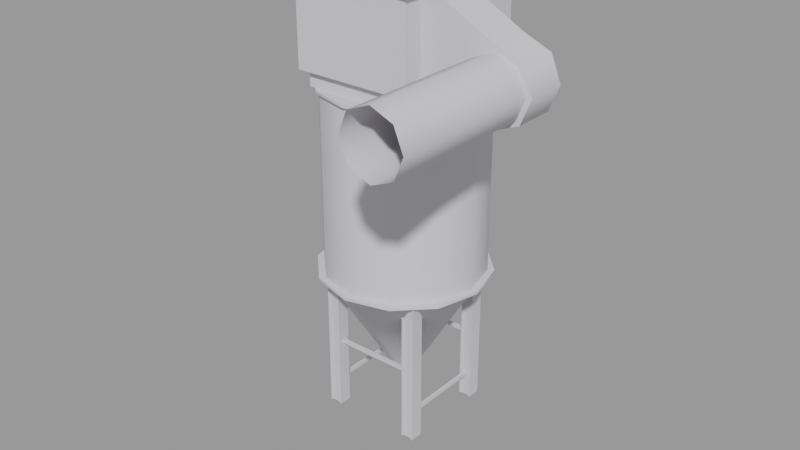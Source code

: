 # Source: chimney_skybox008.blend  (saved by Blender 2.93.21; exported with 4.5.12 LTS)
import bpy
from mathutils import Matrix  # noqa: F401  (used for matrix-valued properties, if any)

bpy.ops.wm.read_factory_settings(use_empty=True)
scene = bpy.context.scene
scene.name = 'chimney_skybox008.qc'

# ---- collections
col_chimney_skybox008 = bpy.data.collections.new('chimney_skybox008'); scene.collection.children.link(col_chimney_skybox008)

# ---- materials (node trees are filled in below, after node groups)
mat_chimney008 = bpy.data.materials.new('chimney008')
mat_chimney008.use_transparent_shadow = False
mat_chimney008.diffuse_color = (0.6477, 0.6328, 0.6785, 1.0)

# ---- material node trees

# ---- meshes
me_chimney_skybox008_reference = bpy.data.meshes.new('chimney_skybox008_reference')
me_chimney_skybox008_reference.from_pydata([(-4.0, 5.0, 25.72), (4.0, 5.0, 26.91), (4.0, 5.0, 25.72), (-4.0, 5.0, 26.91), (-3.125, -3.875, 0.03125), (-3.125, -4.0, 0.03125), (-3.125, -4.0, 10.03), (-3.125, -3.875, 10.03), (-2.875, -4.125, 11.53), (-2.875, -4.25, 11.53), (-3.0, -4.0, 0.03125), (-3.0, -4.0, 10.03), (-2.75, -4.25, 11.53), (-2.75, -2.75, 11.53), (-3.125, -3.0, 10.03), (-2.875, -2.75, 11.53), (-3.0, -3.0, 10.03), (-3.0, -3.0, 0.03125), (-3.125, -3.0, 0.03125), (-5.0, 6.0, 33.53), (5.0, 6.0, 33.53), (4.5, 5.5, 33.53), (4.5, -5.492, 33.53), (5.0, -6.0, 33.53), (-4.5, -5.492, 33.53), (-5.0, -6.0, 33.53), (-4.5, 5.5, 33.53), (3.875, -3.125, 10.03), (3.875, -3.0, 0.03125), (3.875, -3.125, 0.03125), (3.875, -3.0, 10.03), (4.125, -2.75, 11.53), (4.125, -2.875, 11.53), (-4.125, -4.25, 11.53), (-3.875, -3.875, 10.03), (-4.125, -4.125, 11.53), (-3.875, -4.0, 10.03), (-3.875, -4.0, 0.03125), (-3.875, -3.875, 0.03125), (3.125, -3.0, 10.03), (3.125, -3.125, 0.03125), (3.125, -3.0, 0.03125), (3.125, -3.125, 10.03), (2.875, -2.875, 11.53), (2.875, -2.75, 11.53), (3.375, 3.125, 2.156), (3.375, -3.125, 1.906), (3.375, -3.125, 2.156), (3.375, 3.125, 1.906), (3.625, 3.125, 2.156), (3.625, -3.125, 2.156), (3.625, -3.125, 1.906), (3.625, 3.125, 1.906), (4.0, -3.0, 0.03125), (4.0, -4.0, 10.03), (4.0, -4.0, 0.03125), (4.0, -3.0, 10.03), (4.25, -4.25, 11.53), (4.25, -2.75, 11.53), (3.875, -4.0, 10.03), (3.875, -4.0, 0.03125), (4.125, -4.25, 11.53), (5.0, -6.0, 33.72), (-5.0, -6.0, 33.72), (5.0, 6.0, 33.72), (4.125, -4.125, 11.53), (3.875, -3.875, 10.03), (3.875, -3.875, 0.03125), (-5.0, 6.0, 33.72), (2.875, -4.25, 11.53), (3.125, -3.875, 10.03), (2.875, -4.125, 11.53), (3.125, -4.0, 10.03), (3.125, -4.0, 0.03125), (3.125, -3.875, 0.03125), (-3.375, 3.125, 2.156), (-3.375, -3.125, 1.906), (-3.375, 3.125, 1.906), (-3.375, -3.125, 2.156), (-4.5, 5.5, 34.91), (4.5, 5.5, 33.72), (-4.5, 5.5, 33.72), (4.5, 5.5, 34.91), (-3.625, 3.125, 2.156), (-3.625, -3.125, 1.906), (-3.625, -3.125, 2.156), (-3.625, 3.125, 1.906), (-4.5, -5.5, 34.91), (-4.5, -5.492, 33.72), (4.5, -5.492, 33.72), (4.5, -5.5, 34.91), (-3.875, 3.0, 0.03125), (-4.0, 3.0, 10.03), (-4.0, 3.0, 0.03125), (-3.875, 3.0, 10.03), (-4.125, 2.75, 11.53), (-4.25, 2.75, 11.53), (-4.0, 4.0, 10.03), (-4.25, 4.25, 11.53), (-4.0, 4.0, 0.03125), (-4.5, -5.5, 26.91), (4.5, -5.5, 26.91), (-3.0, 3.625, 5.656), (3.0, 3.625, 5.406), (-3.0, 3.625, 5.406), (3.0, 3.625, 5.656), (-3.0, 3.375, 5.656), (3.0, 3.375, 5.406), (3.0, 3.375, 5.656), (-3.0, 3.375, 5.406), (-4.125, 4.25, 11.53), (-3.875, 4.0, 10.03), (-3.875, 4.0, 0.03125), (4.5, 5.5, 26.91), (-3.125, 3.125, 0.03125), (-3.875, 3.125, 10.03), (-3.875, 3.125, 0.03125), (-3.125, 3.125, 10.03), (-4.125, 2.875, 11.53), (-2.875, 2.875, 11.53), (-4.5, 5.5, 26.91), (-3.875, 3.875, 10.03), (-4.125, 4.125, 11.53), (-2.875, 4.125, 11.53), (-3.125, 3.875, 10.03), (-3.125, 3.875, 0.03125), (-3.875, 3.875, 0.03125), (-3.0, -3.375, 5.656), (3.0, -3.375, 5.406), (-3.0, -3.375, 5.406), (3.0, -3.375, 5.656), (-3.0, 4.0, 0.03125), (-3.0, 3.0, 10.03), (-3.0, 3.0, 0.03125), (-3.0, 4.0, 10.03), (-2.75, 2.75, 11.53), (-2.75, 4.25, 11.53), (-3.0, -3.625, 5.656), (3.0, -3.625, 5.406), (3.0, -3.625, 5.656), (-3.0, -3.625, 5.406), (-3.125, 3.0, 10.03), (-3.125, 3.0, 0.03125), (-2.875, 2.75, 11.53), (4.0, -5.0, 26.91), (4.0, -5.0, 25.72), (-3.125, 4.0, 10.03), (-2.875, 4.25, 11.53), (-3.125, 4.0, 0.03125), (-4.0, -5.0, 26.91), (-4.0, -5.0, 25.72), (2.875, 2.875, 11.53), (3.875, 3.125, 10.03), (4.125, 2.875, 11.53), (3.125, 3.125, 10.03), (3.875, 3.125, 0.03125), (3.125, 3.125, 0.03125), (6.5, -1e-06, 11.53), (6.0, -1e-06, 11.53), (5.196, 3.0, 11.53), (5.629, -3.25, 11.53), (5.196, -3.0, 11.53), (3.25, -5.629, 11.53), (3.0, -5.196, 11.53), (0.0, -6.5, 11.53), (0.0, -6.0, 11.53), (-3.25, -5.629, 11.53), (-3.0, -5.196, 11.53), (-5.629, -3.25, 11.53), (-5.196, -3.0, 11.53), (-6.5, -1e-06, 11.53), (-6.0, -1e-06, 11.53), (-5.629, 3.25, 11.53), (-5.196, 3.0, 11.53), (-3.25, 5.629, 11.53), (-3.0, 5.196, 11.53), (0.0, 6.5, 11.53), (0.0, 6.0, 11.53), (3.25, 5.629, 11.53), (3.0, 5.196, 11.53), (5.629, 3.25, 11.53), (-3.125, -3.125, 10.03), (-2.875, -2.875, 11.53), (-3.125, -3.125, 0.03125), (3.125, 3.0, 0.03125), (3.0, 3.0, 10.03), (3.0, 3.0, 0.03125), (3.125, 3.0, 10.03), (2.875, 2.75, 11.53), (2.75, 2.75, 11.53), (10.0, -15.0, 30.78), (10.0, -4.0, 30.78), (8.409, -4.0, 30.12), (8.409, -15.0, 30.12), (7.75, -15.0, 28.53), (7.75, -4.0, 28.53), (8.409, -15.0, 26.94), (8.409, -4.0, 26.94), (10.0, -4.0, 26.28), (10.0, -15.0, 26.28), (11.59, -15.0, 26.94), (11.59, -4.0, 26.94), (12.25, -15.0, 28.53), (12.25, -4.0, 28.53), (11.59, -15.0, 30.12), (11.59, -4.0, 30.12), (-3.875, -3.0, 10.03), (-3.875, -3.125, 0.03125), (-3.875, -3.0, 0.03125), (-3.875, -3.125, 10.03), (-4.125, -2.875, 11.53), (-4.125, -2.75, 11.53), (3.0, 4.0, 10.03), (2.75, 4.25, 11.53), (2.875, 4.25, 11.53), (3.125, 4.0, 10.03), (3.125, 4.0, 0.03125), (3.0, 4.0, 0.03125), (4.0, 4.0, 0.03125), (4.0, 3.0, 10.03), (4.0, 3.0, 0.03125), (4.0, 4.0, 10.03), (4.25, 2.75, 11.53), (4.25, 4.25, 11.53), (3.875, 3.0, 10.03), (3.875, 3.0, 0.03125), (4.125, 2.75, 11.53), (3.0, -4.0, 10.03), (3.0, -4.0, 0.03125), (2.75, -4.25, 11.53), (10.0, -1.0, 31.16), (11.86, -1.0, 30.39), (12.62, -1.0, 28.53), (11.86, -1.0, 26.68), (10.0, -1.0, 25.91), (5.5, -1.0, 26.91), (5.5, -1.0, 33.53), (4.5, -1.0, 26.91), (4.5, -1.0, 33.53), (3.875, 3.875, 10.03), (3.875, 4.0, 0.03125), (3.875, 3.875, 0.03125), (3.875, 4.0, 10.03), (4.125, 4.25, 11.53), (4.125, 4.125, 11.53), (3.0, -3.0, 10.03), (2.75, -2.75, 11.53), (3.0, -3.0, 0.03125), (6.0, -1e-06, 11.72), (5.196, 3.0, 25.53), (6.0, -1e-06, 25.53), (5.196, 3.0, 11.72), (3.0, 5.196, 25.53), (3.0, 5.196, 11.72), (0.0, 6.0, 25.53), (0.0, 6.0, 11.72), (-3.0, 5.196, 25.53), (-3.0, 5.196, 11.72), (-5.196, 3.0, 25.53), (-5.196, 3.0, 11.72), (-6.0, -1e-06, 25.53), (-6.0, -1e-06, 11.72), (-5.196, -3.0, 25.53), (-5.196, -3.0, 11.72), (-3.0, -5.196, 25.53), (-3.0, -5.196, 11.72), (0.0, -6.0, 25.53), (0.0, -6.0, 11.72), (3.0, -5.196, 25.53), (3.0, -5.196, 11.72), (5.196, -3.0, 25.53), (5.196, -3.0, 11.72), (-4.0, -4.0, 10.03), (-4.0, -4.0, 0.03125), (-4.25, -4.25, 11.53), (3.125, 3.875, 0.03125), (3.125, 3.875, 10.03), (2.875, 4.125, 11.53), (5.413, 3.125, 25.72), (3.125, 5.413, 25.72), (0.0, -1e-06, 25.72), (0.0, 6.25, 25.72), (-3.125, 5.413, 25.72), (-5.413, 3.125, 25.72), (-6.25, -1e-06, 25.72), (-5.413, -3.125, 25.72), (-3.125, -5.413, 25.72), (0.0, -6.25, 25.72), (3.125, -5.413, 25.72), (5.413, -3.125, 25.72), (6.25, -1e-06, 25.72), (-4.0, -3.0, 10.03), (-4.25, -2.75, 11.53), (-4.0, -3.0, 0.03125), (6.25, -1e-06, 25.53), (5.413, 3.125, 25.53), (3.125, 5.413, 25.53), (0.0, 6.25, 25.53), (-3.125, 5.413, 25.53), (-5.413, 3.125, 25.53), (-6.25, -1e-06, 25.53), (-5.413, -3.125, 25.53), (-3.125, -5.413, 25.53), (0.0, -6.25, 25.53), (3.125, -5.413, 25.53), (5.413, -3.125, 25.53), (5.629, 3.25, 11.72), (6.5, -1e-06, 11.72), (3.25, 5.629, 11.72), (0.0, 6.5, 11.72), (-3.25, 5.629, 11.72), (-5.629, 3.25, 11.72), (-6.5, -1e-06, 11.72), (-5.629, -3.25, 11.72), (-3.25, -5.629, 11.72), (0.0, -6.5, 11.72), (3.25, -5.629, 11.72), (5.629, -3.25, 11.72), (0.0, 0.8517, 3.031), (0.4259, 0.7376, 3.031), (0.7376, 0.4259, 3.031), (0.8517, 0.0, 3.031), (0.7376, -0.4259, 3.031), (0.4259, -0.7376, 3.031), (0.0, -0.8517, 3.031), (-0.4259, -0.7376, 3.031), (-0.7376, -0.4259, 3.031), (-0.8517, 0.0, 3.031), (-0.7376, 0.4259, 3.031), (-0.4259, 0.7376, 3.031), (4.5, -4.0, 26.91), (5.5, -4.0, 26.91), (10.0, -4.0, 25.91), (11.86, -4.0, 26.68), (12.62, -4.0, 28.53), (11.86, -4.0, 30.39), (10.0, -4.0, 31.16), (5.5, -4.0, 33.53), (4.5, -4.0, 33.53)], [], [(0, 1, 2), (0, 3, 1), (4, 5, 6), (4, 6, 7), (6, 8, 7), (6, 9, 8), (10, 6, 5), (10, 11, 6), (11, 9, 6), (11, 12, 9), (13, 14, 15), (13, 16, 14), (17, 14, 16), (17, 18, 14), (19, 20, 21), (20, 22, 21), (20, 23, 22), (23, 24, 22), (23, 25, 24), (25, 26, 24), (25, 19, 26), (19, 21, 26), (27, 28, 29), (27, 30, 28), (31, 30, 27), (31, 27, 32), (33, 34, 35), (33, 36, 34), (37, 34, 36), (37, 38, 34), (39, 40, 41), (39, 42, 40), (39, 43, 42), (39, 44, 43), (45, 46, 47), (45, 48, 46), (49, 47, 50), (49, 45, 47), (49, 51, 52), (49, 50, 51), (52, 46, 48), (52, 51, 46), (42, 43, 32), (42, 32, 27), (29, 42, 27), (29, 40, 42), (53, 54, 55), (53, 56, 54), (56, 57, 54), (56, 58, 57), (55, 59, 60), (55, 54, 59), (54, 61, 59), (54, 57, 61), (25, 62, 63), (25, 23, 62), (58, 30, 31), (58, 56, 30), (53, 30, 56), (53, 28, 30), (20, 62, 23), (20, 64, 62), (59, 61, 65), (59, 65, 66), (67, 59, 66), (67, 60, 59), (19, 63, 68), (19, 25, 63), (69, 70, 71), (69, 72, 70), (73, 70, 72), (73, 74, 70), (19, 64, 20), (19, 68, 64), (75, 76, 77), (75, 78, 76), (79, 80, 81), (79, 82, 80), (83, 84, 85), (83, 86, 84), (87, 81, 88), (87, 79, 81), (75, 85, 78), (75, 83, 85), (82, 89, 80), (82, 90, 89), (77, 84, 86), (77, 76, 84), (90, 88, 89), (90, 87, 88), (91, 92, 93), (91, 94, 92), (92, 94, 95), (92, 95, 96), (64, 68, 81), (68, 88, 81), (68, 63, 88), (63, 89, 88), (63, 62, 89), (62, 80, 89), (62, 64, 80), (64, 81, 80), (97, 96, 98), (97, 92, 96), (99, 92, 97), (99, 93, 92), (100, 22, 24), (100, 101, 22), (102, 103, 104), (102, 105, 103), (79, 90, 82), (79, 87, 90), (106, 107, 108), (106, 109, 107), (97, 98, 110), (97, 110, 111), (112, 97, 111), (112, 99, 97), (113, 22, 101), (113, 21, 22), (102, 108, 105), (102, 106, 108), (114, 115, 116), (114, 117, 115), (118, 115, 117), (118, 117, 119), (120, 24, 26), (120, 100, 24), (104, 107, 109), (104, 103, 107), (121, 122, 123), (121, 123, 124), (125, 121, 124), (125, 126, 121), (120, 101, 100), (120, 113, 101), (127, 128, 129), (127, 130, 128), (131, 132, 133), (131, 134, 132), (134, 135, 132), (134, 136, 135), (120, 21, 113), (120, 26, 21), (137, 138, 139), (137, 140, 138), (133, 141, 142), (133, 132, 141), (132, 143, 141), (132, 135, 143), (2, 144, 145), (2, 1, 144), (127, 139, 130), (127, 137, 139), (136, 146, 147), (136, 134, 146), (131, 146, 134), (131, 148, 146), (0, 149, 3), (0, 150, 149), (129, 138, 140), (129, 128, 138), (150, 144, 149), (150, 145, 144), (151, 152, 153), (151, 154, 152), (155, 152, 154), (155, 154, 156), (141, 143, 119), (141, 119, 117), (114, 141, 117), (114, 142, 141), (157, 158, 159), (160, 158, 157), (160, 161, 158), (162, 161, 160), (162, 163, 161), (164, 163, 162), (164, 165, 163), (166, 165, 164), (166, 167, 165), (168, 167, 166), (168, 169, 167), (170, 169, 168), (170, 171, 169), (172, 171, 170), (172, 173, 171), (174, 173, 172), (174, 175, 173), (176, 175, 174), (176, 177, 175), (178, 177, 176), (178, 179, 177), (180, 179, 178), (180, 159, 179), (157, 159, 180), (15, 181, 182), (15, 14, 181), (181, 14, 18), (181, 18, 183), (124, 148, 125), (124, 146, 148), (147, 146, 124), (147, 124, 123), (17, 11, 10), (17, 16, 11), (16, 12, 11), (16, 13, 12), (184, 185, 186), (184, 187, 185), (185, 187, 188), (185, 188, 189), (190, 191, 192), (190, 192, 193), (194, 193, 192), (194, 192, 195), (195, 196, 194), (195, 197, 196), (196, 197, 198), (196, 198, 199), (200, 199, 198), (200, 198, 201), (202, 200, 201), (202, 201, 203), (203, 204, 202), (203, 205, 204), (191, 204, 205), (191, 190, 204), (206, 207, 208), (206, 209, 207), (206, 210, 209), (206, 211, 210), (212, 213, 214), (212, 214, 215), (216, 212, 215), (216, 217, 212), (218, 219, 220), (218, 221, 219), (221, 222, 219), (221, 223, 222), (220, 224, 225), (220, 219, 224), (219, 226, 224), (219, 222, 226), (73, 227, 228), (73, 72, 227), (227, 72, 69), (227, 69, 229), (212, 189, 213), (212, 185, 189), (217, 185, 212), (217, 186, 185), (230, 231, 232), (230, 232, 233), (230, 233, 234), (235, 230, 234), (235, 236, 230), (236, 235, 237), (236, 237, 238), (239, 240, 241), (239, 242, 240), (243, 242, 239), (243, 239, 244), (245, 246, 44), (245, 44, 39), (41, 245, 39), (41, 247, 245), (71, 66, 65), (71, 70, 66), (67, 66, 70), (67, 70, 74), (248, 249, 250), (248, 251, 249), (251, 252, 249), (251, 253, 252), (253, 254, 252), (253, 255, 254), (255, 256, 254), (255, 257, 256), (257, 258, 256), (257, 259, 258), (260, 258, 259), (260, 259, 261), (261, 262, 260), (261, 263, 262), (263, 264, 262), (263, 265, 264), (265, 266, 264), (265, 267, 266), (267, 268, 266), (267, 269, 268), (269, 270, 268), (269, 271, 270), (271, 250, 270), (271, 248, 250), (95, 115, 118), (95, 94, 115), (91, 115, 94), (91, 116, 115), (37, 272, 273), (37, 36, 272), (272, 36, 33), (272, 33, 274), (215, 275, 216), (215, 276, 275), (215, 277, 276), (215, 214, 277), (188, 154, 151), (188, 187, 154), (184, 154, 187), (184, 156, 154), (278, 279, 280), (279, 281, 280), (281, 282, 280), (282, 283, 280), (280, 283, 284), (285, 280, 284), (285, 286, 280), (286, 287, 280), (287, 288, 280), (288, 289, 280), (289, 290, 280), (290, 278, 280), (245, 229, 246), (245, 227, 229), (247, 227, 245), (247, 228, 227), (291, 292, 211), (291, 211, 206), (208, 291, 206), (208, 293, 291), (223, 242, 243), (223, 221, 242), (218, 242, 221), (218, 240, 242), (111, 126, 112), (111, 121, 126), (111, 122, 121), (111, 110, 122), (4, 34, 38), (4, 7, 34), (35, 34, 7), (35, 7, 8), (209, 210, 182), (209, 182, 181), (183, 209, 181), (183, 207, 209), (155, 225, 224), (155, 224, 152), (224, 153, 152), (224, 226, 153), (294, 278, 290), (294, 295, 278), (295, 279, 278), (295, 296, 279), (296, 281, 279), (296, 297, 281), (297, 282, 281), (297, 298, 282), (298, 283, 282), (298, 299, 283), (284, 283, 299), (284, 299, 300), (301, 284, 300), (301, 285, 284), (301, 286, 285), (301, 302, 286), (302, 287, 286), (302, 303, 287), (303, 288, 287), (303, 304, 288), (304, 289, 288), (304, 305, 289), (305, 290, 289), (305, 294, 290), (252, 296, 295), (254, 296, 252), (254, 297, 296), (256, 297, 254), (256, 298, 297), (258, 298, 256), (258, 299, 298), (260, 299, 258), (260, 300, 299), (262, 300, 260), (262, 301, 300), (264, 301, 262), (264, 302, 301), (266, 302, 264), (266, 303, 302), (268, 303, 266), (268, 304, 303), (270, 304, 268), (270, 305, 304), (250, 305, 270), (250, 294, 305), (249, 294, 250), (249, 295, 294), (252, 295, 249), (157, 306, 307), (157, 180, 306), (180, 308, 306), (180, 178, 308), (178, 309, 308), (178, 176, 309), (176, 310, 309), (176, 174, 310), (174, 311, 310), (174, 172, 311), (312, 311, 172), (312, 172, 170), (168, 312, 170), (168, 313, 312), (168, 314, 313), (168, 166, 314), (166, 315, 314), (166, 164, 315), (164, 316, 315), (164, 162, 316), (162, 317, 316), (162, 160, 317), (160, 307, 317), (160, 157, 307), (179, 318, 177), (179, 319, 318), (159, 319, 179), (159, 320, 319), (158, 320, 159), (158, 321, 320), (161, 321, 158), (161, 322, 321), (163, 322, 161), (163, 323, 322), (165, 323, 163), (165, 324, 323), (167, 324, 165), (167, 325, 324), (169, 325, 167), (169, 326, 325), (327, 326, 169), (327, 169, 171), (173, 327, 171), (173, 328, 327), (175, 328, 173), (175, 329, 328), (177, 329, 175), (177, 318, 329), (235, 330, 237), (235, 331, 330), (235, 332, 331), (235, 234, 332), (233, 332, 234), (233, 333, 332), (233, 334, 333), (233, 232, 334), (231, 334, 232), (231, 335, 334), (231, 336, 335), (231, 230, 336), (236, 336, 230), (236, 337, 336), (337, 236, 238), (337, 238, 338), (291, 274, 292), (291, 272, 274), (293, 272, 291), (293, 273, 272), (271, 269, 316), (315, 316, 269), (315, 269, 267), (267, 314, 315), (267, 265, 314), (313, 314, 265), (313, 265, 263), (312, 313, 263), (312, 263, 261), (261, 311, 312), (261, 259, 311), (259, 310, 311), (259, 257, 310), (257, 309, 310), (257, 255, 309), (308, 309, 255), (308, 255, 253), (306, 308, 253), (306, 253, 251), (251, 307, 306), (251, 248, 307), (317, 307, 248), (317, 248, 271), (271, 316, 317), (331, 338, 330), (331, 337, 338), (331, 336, 337), (331, 332, 336), (332, 335, 336), (332, 334, 335), (332, 333, 334), (241, 275, 276), (241, 276, 239), (276, 244, 239), (276, 277, 244)])
me_chimney_skybox008_reference.polygons.foreach_set('use_smooth', [True] * 502)
_k = set([(0, 1), (0, 3), (1, 2), (2, 144), (4, 7), (4, 34), (5, 6), (6, 8), (6, 9), (6, 10), (7, 8), (7, 35), (9, 11), (10, 11), (11, 12), (11, 17), (12, 16), (13, 14), (13, 16), (14, 15), (14, 18), (15, 181), (16, 17), (19, 20), (19, 25), (19, 68), (20, 23), (20, 64), (21, 22), (21, 26), (21, 113), (22, 24), (22, 101), (23, 25), (23, 62), (24, 26), (24, 100), (25, 63), (26, 120), (27, 29), (27, 31), (27, 32), (28, 30), (30, 31), (30, 58), (32, 42), (33, 34), (33, 36), (34, 35), (34, 38), (36, 37), (37, 272), (39, 41), (39, 43), (39, 44), (40, 42), (42, 43), (44, 245), (45, 47), (46, 48), (46, 52), (49, 50), (49, 51), (51, 52), (53, 54), (53, 56), (54, 55), (54, 57), (54, 61), (55, 59), (56, 57), (56, 58), (59, 60), (59, 61), (59, 65), (62, 63), (62, 64), (63, 68), (64, 68), (65, 66), (66, 67), (66, 71), (67, 70), (69, 70), (69, 72), (70, 71), (70, 74), (72, 73), (73, 227), (75, 76), (75, 78), (76, 77), (77, 84), (79, 81), (79, 82), (79, 87), (80, 81), (80, 82), (80, 89), (81, 88), (82, 90), (83, 85), (84, 86), (87, 88), (87, 90), (88, 89), (89, 90), (91, 92), (91, 94), (92, 93), (92, 96), (94, 95), (95, 115), (97, 98), (97, 99), (97, 110), (100, 101), (100, 120), (101, 113), (102, 103), (102, 105), (103, 104), (104, 107), (106, 108), (107, 109), (110, 111), (111, 112), (111, 122), (113, 120), (114, 115), (114, 117), (115, 116), (115, 118), (117, 118), (117, 119), (119, 141), (121, 122), (121, 123), (121, 126), (123, 124), (124, 125), (124, 147), (127, 128), (127, 130), (128, 129), (129, 138), (131, 132), (131, 134), (132, 133), (132, 135), (132, 143), (133, 141), (134, 135), (134, 136), (136, 146), (137, 139), (138, 140), (141, 142), (141, 143), (144, 145), (146, 147), (146, 148), (149, 150), (151, 152), (151, 154), (152, 153), (152, 155), (153, 224), (154, 155), (154, 156), (154, 188), (157, 160), (157, 180), (160, 162), (162, 164), (164, 166), (166, 168), (168, 170), (170, 172), (172, 174), (174, 176), (176, 178), (178, 180), (181, 182), (181, 183), (182, 209), (184, 185), (184, 187), (185, 186), (185, 189), (187, 188), (206, 208), (206, 210), (206, 211), (207, 209), (209, 210), (211, 291), (212, 213), (212, 214), (212, 217), (214, 215), (215, 216), (215, 277), (218, 219), (218, 221), (219, 220), (219, 222), (219, 226), (220, 224), (221, 222), (221, 223), (223, 242), (224, 225), (224, 226), (227, 228), (227, 229), (230, 231), (230, 236), (231, 232), (232, 233), (233, 234), (234, 235), (235, 237), (236, 238), (239, 241), (239, 243), (239, 244), (240, 242), (242, 243), (244, 276), (245, 246), (245, 247), (248, 251), (248, 271), (249, 250), (249, 252), (250, 270), (251, 253), (252, 254), (253, 255), (254, 256), (255, 257), (256, 258), (257, 259), (258, 260), (259, 261), (260, 262), (261, 263), (262, 264), (263, 265), (264, 266), (265, 267), (266, 268), (267, 269), (268, 270), (269, 271), (272, 273), (272, 274), (275, 276), (276, 277), (278, 279), (278, 290), (279, 281), (281, 282), (282, 283), (283, 284), (284, 285), (285, 286), (286, 287), (287, 288), (288, 289), (289, 290), (291, 292), (291, 293), (294, 295), (294, 305), (295, 296), (296, 297), (297, 298), (298, 299), (299, 300), (300, 301), (301, 302), (302, 303), (303, 304), (304, 305), (306, 307), (306, 308), (307, 317), (308, 309), (309, 310), (310, 311), (311, 312), (312, 313), (313, 314), (314, 315), (315, 316), (316, 317), (330, 331), (331, 332), (332, 333), (333, 334), (334, 335), (335, 336), (336, 337), (337, 338)])
me_chimney_skybox008_reference.attributes.new('sharp_edge', 'BOOLEAN', 'EDGE').data.foreach_set('value', [ (min(e.vertices), max(e.vertices)) in _k for e in me_chimney_skybox008_reference.edges])
_uv = me_chimney_skybox008_reference.uv_layers.new(name='UVMap')
_uv.uv.foreach_set('vector', [0.8384, 0.34, 0.7139, 0.3585, 0.7139, 0.34, 0.8384, 0.34, 0.8384, 0.3585, 0.7139, 0.3585, 0.1152, 0.159, 0.1175, 0.159, 0.1175, 0.3468, 0.1152, 0.159, 0.1175, 0.3468, 0.1152, 0.3468, 0.1175, 0.3468, 0.1199, 0.3754, 0.1152, 0.3468, 0.1175, 0.3468, 0.1223, 0.3754, 0.1199, 0.3754, 0.4765, 0.3771, 0.4741, 0.5648, 0.4741, 0.3771, 0.4765, 0.3771, 0.4765, 0.5648, 0.4741, 0.5648, 0.4765, 0.5648, 0.4788, 0.5933, 0.4741, 0.5648, 0.4765, 0.5648, 0.4812, 0.5933, 0.4788, 0.5933, 0.3936, 0.5933, 0.4007, 0.5648, 0.396, 0.5933, 0.3936, 0.5933, 0.3983, 0.5648, 0.4007, 0.5648, 0.3983, 0.3771, 0.4007, 0.5648, 0.3983, 0.5648, 0.3983, 0.3771, 0.4007, 0.3771, 0.4007, 0.5648, 0.8615, 0.1703, 0.9912, 0.1703, 0.9847, 0.1768, 0.9912, 0.1703, 0.9847, 0.3194, 0.9847, 0.1768, 0.9912, 0.1703, 0.9912, 0.326, 0.9847, 0.3194, 0.9912, 0.326, 0.868, 0.3194, 0.9847, 0.3194, 0.9912, 0.326, 0.8615, 0.326, 0.868, 0.3194, 0.8615, 0.326, 0.868, 0.1768, 0.868, 0.3194, 0.8615, 0.326, 0.8615, 0.1703, 0.868, 0.1768, 0.8615, 0.1703, 0.9847, 0.1768, 0.868, 0.1768, 0.01291, 0.3468, 0.01055, 0.159, 0.01291, 0.159, 0.01291, 0.3468, 0.01055, 0.3468, 0.01055, 0.159, 0.005838, 0.3754, 0.01055, 0.3468, 0.01291, 0.3468, 0.005838, 0.3754, 0.01291, 0.3468, 0.008194, 0.3754, 0.1233, 0.3754, 0.1304, 0.3468, 0.1257, 0.3754, 0.1233, 0.3754, 0.128, 0.3468, 0.1304, 0.3468, 0.128, 0.159, 0.1304, 0.3468, 0.128, 0.3468, 0.128, 0.159, 0.1304, 0.159, 0.1304, 0.3468, 0.0336, 0.3468, 0.03125, 0.159, 0.0336, 0.159, 0.0336, 0.3468, 0.03125, 0.3468, 0.03125, 0.159, 0.0336, 0.3468, 0.03596, 0.3754, 0.03125, 0.3468, 0.0336, 0.3468, 0.03831, 0.3754, 0.03596, 0.3754, 0.2303, 0.159, 0.2371, 0.3754, 0.2303, 0.3754, 0.2303, 0.159, 0.2371, 0.159, 0.2371, 0.3754, 0.2507, 0.159, 0.2575, 0.3754, 0.2507, 0.3754, 0.2507, 0.159, 0.2575, 0.159, 0.2575, 0.3754, 0.2507, 0.159, 0.2439, 0.3754, 0.2439, 0.159, 0.2507, 0.159, 0.2507, 0.3754, 0.2439, 0.3754, 0.2439, 0.159, 0.2371, 0.3754, 0.2371, 0.159, 0.2439, 0.159, 0.2439, 0.3754, 0.2371, 0.3754, 0.3847, 0.5646, 0.3894, 0.5931, 0.3659, 0.5931, 0.3847, 0.5646, 0.3659, 0.5931, 0.3706, 0.5646, 0.3706, 0.3769, 0.3847, 0.5646, 0.3706, 0.5646, 0.3706, 0.3769, 0.3847, 0.3769, 0.3847, 0.5646, 0.06038, 0.3769, 0.04153, 0.5647, 0.04153, 0.3769, 0.06038, 0.3769, 0.06038, 0.5647, 0.04153, 0.5647, 0.06038, 0.5647, 0.03682, 0.5933, 0.04153, 0.5647, 0.06038, 0.5647, 0.0651, 0.5933, 0.03682, 0.5933, 0.4474, 0.3771, 0.4451, 0.5648, 0.4451, 0.3771, 0.4474, 0.3771, 0.4474, 0.5648, 0.4451, 0.5648, 0.4474, 0.5648, 0.4498, 0.5933, 0.4451, 0.5648, 0.4474, 0.5648, 0.4522, 0.5933, 0.4498, 0.5933, 0.6983, 0.6069, 0.854, 0.6098, 0.6983, 0.6098, 0.6983, 0.6069, 0.854, 0.6069, 0.854, 0.6098, 0.3635, 0.5933, 0.3706, 0.5648, 0.3659, 0.5933, 0.3635, 0.5933, 0.3682, 0.5648, 0.3706, 0.5648, 0.3682, 0.3771, 0.3706, 0.5648, 0.3682, 0.5648, 0.3682, 0.3771, 0.3706, 0.3771, 0.3706, 0.5648, 0.854, 0.3201, 0.6983, 0.3225, 0.6983, 0.3201, 0.854, 0.3201, 0.854, 0.3225, 0.6983, 0.3225, 0.01658, 0.3468, 0.02129, 0.3754, 0.01893, 0.3754, 0.01658, 0.3468, 0.01893, 0.3754, 0.01422, 0.3468, 0.01422, 0.159, 0.01658, 0.3468, 0.01422, 0.3468, 0.01422, 0.159, 0.01658, 0.159, 0.01658, 0.3468, 0.6983, 0.1991, 0.854, 0.2015, 0.6983, 0.2015, 0.6983, 0.1991, 0.854, 0.1991, 0.854, 0.2015, 0.02297, 0.3754, 0.03004, 0.3468, 0.02532, 0.3754, 0.02297, 0.3754, 0.02768, 0.3468, 0.03004, 0.3468, 0.02768, 0.159, 0.03004, 0.3468, 0.02768, 0.3468, 0.02768, 0.159, 0.03004, 0.159, 0.03004, 0.3468, 0.854, 0.4617, 0.6983, 0.4646, 0.6983, 0.4617, 0.854, 0.4617, 0.854, 0.4646, 0.6983, 0.4646, 0.1608, 0.159, 0.154, 0.3754, 0.154, 0.159, 0.1608, 0.159, 0.1608, 0.3754, 0.154, 0.3754, 0.8462, 0.4831, 0.7061, 0.4646, 0.8462, 0.4646, 0.8462, 0.4831, 0.7061, 0.4831, 0.7061, 0.4646, 0.1404, 0.159, 0.1472, 0.3754, 0.1404, 0.3754, 0.1404, 0.159, 0.1472, 0.159, 0.1472, 0.3754, 0.8475, 0.2169, 0.7048, 0.2015, 0.8474, 0.2015, 0.8475, 0.2169, 0.7048, 0.2169, 0.7048, 0.2015, 0.1608, 0.159, 0.1676, 0.3754, 0.1608, 0.3754, 0.1608, 0.159, 0.1676, 0.159, 0.1676, 0.3754, 0.8475, 0.3379, 0.7049, 0.3225, 0.8475, 0.3225, 0.8475, 0.3379, 0.7048, 0.3379, 0.7049, 0.3225, 0.154, 0.159, 0.1472, 0.3754, 0.1472, 0.159, 0.154, 0.159, 0.154, 0.3754, 0.1472, 0.3754, 0.8462, 0.6283, 0.7061, 0.6098, 0.8462, 0.6098, 0.8462, 0.6283, 0.7061, 0.6283, 0.7061, 0.6098, 0.2545, 0.3769, 0.2521, 0.565, 0.2521, 0.3769, 0.2545, 0.3769, 0.2545, 0.565, 0.2521, 0.565, 0.2521, 0.565, 0.2545, 0.565, 0.2498, 0.5933, 0.2521, 0.565, 0.2498, 0.5933, 0.2474, 0.5933, 0.9912, 0.4826, 0.8615, 0.4826, 0.868, 0.4761, 0.8615, 0.4826, 0.868, 0.3335, 0.868, 0.4761, 0.8615, 0.4826, 0.8615, 0.3269, 0.868, 0.3335, 0.8615, 0.3269, 0.9847, 0.3335, 0.868, 0.3335, 0.8615, 0.3269, 0.9912, 0.3269, 0.9847, 0.3335, 0.9912, 0.3269, 0.9847, 0.4761, 0.9847, 0.3335, 0.9912, 0.3269, 0.9912, 0.4826, 0.9847, 0.4761, 0.9912, 0.4826, 0.868, 0.4761, 0.9847, 0.4761, 0.1024, 0.5647, 0.1259, 0.5933, 0.09767, 0.5933, 0.1024, 0.5647, 0.1212, 0.5647, 0.1259, 0.5933, 0.1024, 0.3769, 0.1212, 0.5647, 0.1024, 0.5647, 0.1024, 0.3769, 0.1212, 0.3769, 0.1212, 0.5647, 0.7061, 0.5037, 0.8462, 0.6069, 0.7061, 0.6069, 0.7061, 0.5037, 0.8462, 0.5037, 0.8462, 0.6069, 0.1767, 0.159, 0.1696, 0.3754, 0.1696, 0.159, 0.1767, 0.159, 0.1767, 0.3754, 0.1696, 0.3754, 0.868, 0.4761, 0.9847, 0.3334, 0.9847, 0.4761, 0.868, 0.4761, 0.868, 0.3334, 0.9847, 0.3334, 0.1838, 0.159, 0.1909, 0.3754, 0.1838, 0.3754, 0.1838, 0.159, 0.1909, 0.159, 0.1909, 0.3754, 0.3584, 0.5648, 0.3631, 0.5933, 0.3607, 0.5933, 0.3584, 0.5648, 0.3607, 0.5933, 0.356, 0.5648, 0.356, 0.3771, 0.3584, 0.5648, 0.356, 0.5648, 0.356, 0.3771, 0.3584, 0.3771, 0.3584, 0.5648, 0.8475, 0.2341, 0.7049, 0.3201, 0.7048, 0.2341, 0.8475, 0.2341, 0.8475, 0.3201, 0.7049, 0.3201, 0.1767, 0.159, 0.1838, 0.3754, 0.1767, 0.3754, 0.1767, 0.159, 0.1838, 0.159, 0.1838, 0.3754, 0.2686, 0.3769, 0.2545, 0.5649, 0.2545, 0.3769, 0.2686, 0.3769, 0.2686, 0.5649, 0.2545, 0.5649, 0.2498, 0.5932, 0.2545, 0.5649, 0.2686, 0.5649, 0.2498, 0.5932, 0.2686, 0.5649, 0.2733, 0.5932, 0.7048, 0.1131, 0.8474, 0.1991, 0.7048, 0.1991, 0.7048, 0.1131, 0.8475, 0.1131, 0.8474, 0.1991, 0.198, 0.159, 0.1909, 0.3754, 0.1909, 0.159, 0.198, 0.159, 0.198, 0.3754, 0.1909, 0.3754, 0.356, 0.5646, 0.3607, 0.5931, 0.3372, 0.5931, 0.356, 0.5646, 0.3372, 0.5931, 0.3419, 0.5646, 0.3419, 0.3769, 0.356, 0.5646, 0.3419, 0.5646, 0.3419, 0.3769, 0.356, 0.3769, 0.356, 0.5646, 0.868, 0.1768, 0.9847, 0.3195, 0.868, 0.3195, 0.868, 0.1768, 0.9847, 0.1768, 0.9847, 0.3195, 0.207, 0.159, 0.1999, 0.3754, 0.1999, 0.159, 0.207, 0.159, 0.207, 0.3754, 0.1999, 0.3754, 0.2114, 0.3769, 0.1926, 0.5647, 0.1926, 0.3769, 0.2114, 0.3769, 0.2114, 0.5647, 0.1926, 0.5647, 0.2114, 0.5647, 0.1879, 0.5933, 0.1926, 0.5647, 0.2114, 0.5647, 0.2162, 0.5933, 0.1879, 0.5933, 0.8462, 0.3585, 0.7061, 0.4617, 0.7061, 0.3585, 0.8462, 0.3585, 0.8462, 0.4617, 0.7061, 0.4617, 0.2141, 0.159, 0.2211, 0.3754, 0.2141, 0.3754, 0.2141, 0.159, 0.2211, 0.159, 0.2211, 0.3754, 0.2709, 0.3769, 0.2686, 0.565, 0.2686, 0.3769, 0.2709, 0.3769, 0.2709, 0.565, 0.2686, 0.565, 0.2709, 0.565, 0.2733, 0.5933, 0.2686, 0.565, 0.2709, 0.565, 0.2756, 0.5933, 0.2733, 0.5933, 0.841, 0.2187, 0.7113, 0.2341, 0.7113, 0.2187, 0.841, 0.2187, 0.841, 0.2341, 0.7113, 0.2341, 0.207, 0.159, 0.2141, 0.3754, 0.207, 0.3754, 0.207, 0.159, 0.2141, 0.159, 0.2141, 0.3754, 0.3348, 0.5933, 0.3419, 0.5648, 0.3372, 0.5933, 0.3348, 0.5933, 0.3395, 0.5648, 0.3419, 0.5648, 0.3395, 0.3771, 0.3419, 0.5648, 0.3395, 0.5648, 0.3395, 0.3771, 0.3419, 0.3771, 0.3419, 0.5648, 0.7113, 0.09774, 0.841, 0.1131, 0.7113, 0.1131, 0.7113, 0.09774, 0.841, 0.09774, 0.841, 0.1131, 0.2282, 0.159, 0.2211, 0.3754, 0.2211, 0.159, 0.2282, 0.159, 0.2282, 0.3754, 0.2211, 0.3754, 0.7139, 0.4852, 0.8384, 0.5037, 0.7139, 0.5037, 0.7139, 0.4852, 0.8384, 0.4852, 0.8384, 0.5037, 0.2795, 0.5931, 0.2983, 0.5646, 0.303, 0.5931, 0.2795, 0.5931, 0.2842, 0.5646, 0.2983, 0.5646, 0.2983, 0.3769, 0.2983, 0.5646, 0.2842, 0.5646, 0.2983, 0.3769, 0.2842, 0.5646, 0.2842, 0.3769, 0.1017, 0.3468, 0.1064, 0.3754, 0.1041, 0.3754, 0.1017, 0.3468, 0.1041, 0.3754, 0.09936, 0.3468, 0.09936, 0.159, 0.1017, 0.3468, 0.09936, 0.3468, 0.09936, 0.159, 0.1017, 0.159, 0.1017, 0.3468, 0.8827, 0.7212, 0.8757, 0.7212, 0.8645, 0.6793, 0.8705, 0.7666, 0.8757, 0.7212, 0.8827, 0.7212, 0.8705, 0.7666, 0.8645, 0.7631, 0.8757, 0.7212, 0.8373, 0.7998, 0.8645, 0.7631, 0.8705, 0.7666, 0.8373, 0.7998, 0.8338, 0.7938, 0.8645, 0.7631, 0.7919, 0.812, 0.8338, 0.7938, 0.8373, 0.7998, 0.7919, 0.812, 0.7919, 0.805, 0.8338, 0.7938, 0.7465, 0.7998, 0.7919, 0.805, 0.7919, 0.812, 0.7465, 0.7998, 0.75, 0.7938, 0.7919, 0.805, 0.7133, 0.7666, 0.75, 0.7938, 0.7465, 0.7998, 0.7133, 0.7666, 0.7193, 0.7631, 0.75, 0.7938, 0.7011, 0.7212, 0.7193, 0.7631, 0.7133, 0.7666, 0.7011, 0.7212, 0.7081, 0.7212, 0.7193, 0.7631, 0.7133, 0.6758, 0.7081, 0.7212, 0.7011, 0.7212, 0.7133, 0.6758, 0.7193, 0.6793, 0.7081, 0.7212, 0.7465, 0.6426, 0.7193, 0.6793, 0.7133, 0.6758, 0.7465, 0.6426, 0.75, 0.6486, 0.7193, 0.6793, 0.7919, 0.6304, 0.75, 0.6486, 0.7465, 0.6426, 0.7919, 0.6304, 0.7919, 0.6374, 0.75, 0.6486, 0.8373, 0.6426, 0.7919, 0.6374, 0.7919, 0.6304, 0.8373, 0.6426, 0.8338, 0.6486, 0.7919, 0.6374, 0.8705, 0.6758, 0.8338, 0.6486, 0.8373, 0.6426, 0.8705, 0.6758, 0.8645, 0.6793, 0.8338, 0.6486, 0.8827, 0.7212, 0.8645, 0.6793, 0.8705, 0.6758, 0.1071, 0.3754, 0.1141, 0.3468, 0.1094, 0.3754, 0.1071, 0.3754, 0.1118, 0.3468, 0.1141, 0.3468, 0.1141, 0.3468, 0.1118, 0.3468, 0.1118, 0.159, 0.1141, 0.3468, 0.1118, 0.159, 0.1141, 0.159, 0.0983, 0.3468, 0.09594, 0.159, 0.0983, 0.159, 0.0983, 0.3468, 0.09594, 0.3468, 0.09594, 0.159, 0.09123, 0.3754, 0.09594, 0.3468, 0.0983, 0.3468, 0.09123, 0.3754, 0.0983, 0.3468, 0.09359, 0.3754, 0.02865, 0.3769, 0.009798, 0.5647, 0.009798, 0.3769, 0.02865, 0.3769, 0.02865, 0.5647, 0.009798, 0.5647, 0.02865, 0.5647, 0.005085, 0.5933, 0.009798, 0.5647, 0.02865, 0.5647, 0.03336, 0.5933, 0.005085, 0.5933, 0.2842, 0.3771, 0.2818, 0.5648, 0.2818, 0.3771, 0.2842, 0.3771, 0.2842, 0.5648, 0.2818, 0.5648, 0.2818, 0.5648, 0.2842, 0.5648, 0.2795, 0.5933, 0.2818, 0.5648, 0.2795, 0.5933, 0.2771, 0.5933, 0.4842, 0.2605, 0.4842, 0.04091, 0.5106, 0.04091, 0.4842, 0.2605, 0.5106, 0.04091, 0.5106, 0.2605, 0.5369, 0.2605, 0.5106, 0.2605, 0.5106, 0.04091, 0.5369, 0.2605, 0.5106, 0.04091, 0.5369, 0.04091, 0.5369, 0.04091, 0.5632, 0.2605, 0.5369, 0.2605, 0.5369, 0.04091, 0.5632, 0.04091, 0.5632, 0.2605, 0.5632, 0.2605, 0.5632, 0.04091, 0.5896, 0.04091, 0.5632, 0.2605, 0.5896, 0.04091, 0.5896, 0.2605, 0.6159, 0.2605, 0.5896, 0.2605, 0.5896, 0.04091, 0.6159, 0.2605, 0.5896, 0.04091, 0.6159, 0.04091, 0.6422, 0.2605, 0.6159, 0.2605, 0.6159, 0.04091, 0.6422, 0.2605, 0.6159, 0.04091, 0.6422, 0.04091, 0.6422, 0.04091, 0.6686, 0.2605, 0.6422, 0.2605, 0.6422, 0.04091, 0.6686, 0.04091, 0.6686, 0.2605, 0.6949, 0.04091, 0.6686, 0.2605, 0.6686, 0.04091, 0.6949, 0.04091, 0.6949, 0.2605, 0.6686, 0.2605, 0.1336, 0.3468, 0.1312, 0.159, 0.1336, 0.159, 0.1336, 0.3468, 0.1312, 0.3468, 0.1312, 0.159, 0.1336, 0.3468, 0.1359, 0.3754, 0.1312, 0.3468, 0.1336, 0.3468, 0.1383, 0.3754, 0.1359, 0.3754, 0.3294, 0.5648, 0.3341, 0.5933, 0.3317, 0.5933, 0.3294, 0.5648, 0.3317, 0.5933, 0.327, 0.5648, 0.327, 0.3771, 0.3294, 0.5648, 0.327, 0.5648, 0.327, 0.3771, 0.3294, 0.3771, 0.3294, 0.5648, 0.1807, 0.3769, 0.1619, 0.5647, 0.1619, 0.3769, 0.1807, 0.3769, 0.1807, 0.5647, 0.1619, 0.5647, 0.1807, 0.5647, 0.1572, 0.5933, 0.1619, 0.5647, 0.1807, 0.5647, 0.1854, 0.5933, 0.1572, 0.5933, 0.3007, 0.3771, 0.2983, 0.5648, 0.2983, 0.3771, 0.3007, 0.3771, 0.3007, 0.5648, 0.2983, 0.5648, 0.3007, 0.5648, 0.303, 0.5933, 0.2983, 0.5648, 0.3007, 0.5648, 0.3054, 0.5933, 0.303, 0.5933, 0.431, 0.3771, 0.4286, 0.5648, 0.4286, 0.3771, 0.431, 0.3771, 0.431, 0.5648, 0.4286, 0.5648, 0.4286, 0.5648, 0.431, 0.5648, 0.4263, 0.5933, 0.4286, 0.5648, 0.4263, 0.5933, 0.4239, 0.5933, 0.1314, 0.5647, 0.155, 0.5933, 0.1267, 0.5933, 0.1314, 0.5647, 0.1503, 0.5647, 0.155, 0.5933, 0.1314, 0.3769, 0.1503, 0.5647, 0.1314, 0.5647, 0.1314, 0.3769, 0.1503, 0.3769, 0.1503, 0.5647, 0.1691, 0.1176, 0.1417, 0.1063, 0.1304, 0.07894, 0.1691, 0.1176, 0.1304, 0.07894, 0.1417, 0.05159, 0.1691, 0.1176, 0.1417, 0.05159, 0.1691, 0.04026, 0.2354, 0.055, 0.1691, 0.1176, 0.1691, 0.04026, 0.2354, 0.055, 0.2354, 0.1526, 0.1691, 0.1176, 0.2354, 0.1526, 0.2354, 0.055, 0.2501, 0.055, 0.2354, 0.1526, 0.2501, 0.055, 0.2501, 0.1526, 0.06536, 0.3468, 0.063, 0.159, 0.06536, 0.159, 0.06536, 0.3468, 0.063, 0.3468, 0.063, 0.159, 0.05829, 0.3754, 0.063, 0.3468, 0.06536, 0.3468, 0.05829, 0.3754, 0.06536, 0.3468, 0.06065, 0.3754, 0.3871, 0.5648, 0.3918, 0.5933, 0.3894, 0.5933, 0.3871, 0.5648, 0.3894, 0.5933, 0.3847, 0.5648, 0.3847, 0.3771, 0.3871, 0.5648, 0.3847, 0.5648, 0.3847, 0.3771, 0.3871, 0.3771, 0.3871, 0.5648, 0.4263, 0.5931, 0.4451, 0.5646, 0.4498, 0.5931, 0.4263, 0.5931, 0.431, 0.5646, 0.4451, 0.5646, 0.4451, 0.3769, 0.4451, 0.5646, 0.431, 0.5646, 0.4451, 0.3769, 0.431, 0.5646, 0.431, 0.3769, 0.3865, 0.7488, 0.429, 0.9929, 0.3865, 0.9929, 0.3865, 0.7488, 0.429, 0.7488, 0.429, 0.9929, 0.429, 0.7488, 0.4715, 0.9929, 0.429, 0.9929, 0.429, 0.7488, 0.4715, 0.7488, 0.4715, 0.9929, 0.4715, 0.7488, 0.5141, 0.9929, 0.4715, 0.9929, 0.4715, 0.7488, 0.5141, 0.7488, 0.5141, 0.9929, 0.003758, 0.7488, 0.04628, 0.9929, 0.003758, 0.9929, 0.003758, 0.7488, 0.04628, 0.7488, 0.04628, 0.9929, 0.04628, 0.7488, 0.08881, 0.9929, 0.04628, 0.9929, 0.04628, 0.7488, 0.08881, 0.7488, 0.08881, 0.9929, 0.1313, 0.9929, 0.08881, 0.9929, 0.08881, 0.7488, 0.1313, 0.9929, 0.08881, 0.7488, 0.1313, 0.7488, 0.1313, 0.7488, 0.1739, 0.9929, 0.1313, 0.9929, 0.1313, 0.7488, 0.1739, 0.7488, 0.1739, 0.9929, 0.1739, 0.7488, 0.2164, 0.9929, 0.1739, 0.9929, 0.1739, 0.7488, 0.2164, 0.7488, 0.2164, 0.9929, 0.2164, 0.7488, 0.2589, 0.9929, 0.2164, 0.9929, 0.2164, 0.7488, 0.2589, 0.7488, 0.2589, 0.9929, 0.2589, 0.7488, 0.3014, 0.9929, 0.2589, 0.9929, 0.2589, 0.7488, 0.3014, 0.7488, 0.3014, 0.9929, 0.3014, 0.7488, 0.344, 0.9929, 0.3014, 0.9929, 0.3014, 0.7488, 0.344, 0.7488, 0.344, 0.9929, 0.344, 0.7488, 0.3865, 0.9929, 0.344, 0.9929, 0.344, 0.7488, 0.3865, 0.7488, 0.3865, 0.9929, 0.07454, 0.3754, 0.08161, 0.3468, 0.07689, 0.3754, 0.07454, 0.3754, 0.07925, 0.3468, 0.08161, 0.3468, 0.07925, 0.159, 0.08161, 0.3468, 0.07925, 0.3468, 0.07925, 0.159, 0.08161, 0.159, 0.08161, 0.3468, 0.46, 0.3771, 0.4577, 0.5648, 0.4577, 0.3771, 0.46, 0.3771, 0.46, 0.5648, 0.4577, 0.5648, 0.4577, 0.5648, 0.46, 0.5648, 0.4553, 0.5933, 0.4577, 0.5648, 0.4553, 0.5933, 0.453, 0.5933, 0.05134, 0.3468, 0.04898, 0.159, 0.05134, 0.159, 0.05134, 0.3468, 0.04898, 0.3468, 0.04898, 0.159, 0.05134, 0.3468, 0.05369, 0.3754, 0.04898, 0.3468, 0.05134, 0.3468, 0.05605, 0.3754, 0.05369, 0.3754, 0.04018, 0.3754, 0.04725, 0.3468, 0.04254, 0.3754, 0.04018, 0.3754, 0.04489, 0.3468, 0.04725, 0.3468, 0.04489, 0.159, 0.04725, 0.3468, 0.04489, 0.3468, 0.04489, 0.159, 0.04725, 0.159, 0.04725, 0.3468, 0.6872, 0.95, 0.6539, 0.9832, 0.6085, 0.9046, 0.6539, 0.9832, 0.6085, 0.9954, 0.6085, 0.9046, 0.6085, 0.9954, 0.5632, 0.9832, 0.6085, 0.9046, 0.5632, 0.9832, 0.5299, 0.95, 0.6085, 0.9046, 0.6085, 0.9046, 0.5299, 0.95, 0.5178, 0.9046, 0.5299, 0.8592, 0.6085, 0.9046, 0.5178, 0.9046, 0.5299, 0.8592, 0.5632, 0.826, 0.6085, 0.9046, 0.5632, 0.826, 0.6085, 0.8138, 0.6085, 0.9046, 0.6085, 0.8138, 0.6539, 0.826, 0.6085, 0.9046, 0.6539, 0.826, 0.6872, 0.8592, 0.6085, 0.9046, 0.6872, 0.8592, 0.6993, 0.9046, 0.6085, 0.9046, 0.6993, 0.9046, 0.6872, 0.95, 0.6085, 0.9046, 0.07205, 0.5647, 0.09561, 0.5933, 0.06734, 0.5933, 0.07205, 0.5647, 0.0909, 0.5647, 0.09561, 0.5933, 0.07205, 0.3769, 0.0909, 0.5647, 0.07205, 0.5647, 0.07205, 0.3769, 0.0909, 0.3769, 0.0909, 0.5647, 0.4172, 0.5648, 0.4219, 0.5933, 0.4195, 0.5933, 0.4172, 0.5648, 0.4195, 0.5933, 0.4148, 0.5648, 0.4148, 0.3771, 0.4172, 0.5648, 0.4148, 0.5648, 0.4148, 0.3771, 0.4172, 0.3771, 0.4172, 0.5648, 0.3058, 0.5933, 0.3129, 0.5648, 0.3082, 0.5933, 0.3058, 0.5933, 0.3106, 0.5648, 0.3129, 0.5648, 0.3106, 0.3771, 0.3129, 0.5648, 0.3106, 0.5648, 0.3106, 0.3771, 0.3129, 0.3771, 0.3129, 0.5648, 0.08555, 0.3468, 0.08319, 0.159, 0.08555, 0.159, 0.08555, 0.3468, 0.08319, 0.3468, 0.08319, 0.159, 0.08555, 0.3468, 0.08791, 0.3754, 0.08319, 0.3468, 0.08555, 0.3468, 0.09026, 0.3754, 0.08791, 0.3754, 0.4741, 0.3769, 0.46, 0.5646, 0.46, 0.3769, 0.4741, 0.3769, 0.4741, 0.5646, 0.46, 0.5646, 0.4553, 0.5931, 0.46, 0.5646, 0.4741, 0.5646, 0.4553, 0.5931, 0.4741, 0.5646, 0.4788, 0.5931, 0.4148, 0.5646, 0.4195, 0.5931, 0.396, 0.5931, 0.4148, 0.5646, 0.396, 0.5931, 0.4007, 0.5646, 0.4007, 0.3769, 0.4148, 0.5646, 0.4007, 0.5646, 0.4007, 0.3769, 0.4148, 0.3769, 0.4148, 0.5646, 0.06711, 0.159, 0.06946, 0.159, 0.06946, 0.3468, 0.06711, 0.159, 0.06946, 0.3468, 0.06711, 0.3468, 0.06946, 0.3468, 0.07182, 0.3754, 0.06711, 0.3468, 0.06946, 0.3468, 0.07418, 0.3754, 0.07182, 0.3754, 0.3865, 0.9929, 0.429, 0.9962, 0.3865, 0.9962, 0.3865, 0.9929, 0.429, 0.9929, 0.429, 0.9962, 0.429, 0.9929, 0.4715, 0.9962, 0.429, 0.9962, 0.429, 0.9929, 0.4715, 0.9929, 0.4715, 0.9962, 0.4715, 0.9929, 0.5141, 0.9962, 0.4715, 0.9962, 0.4715, 0.9929, 0.5141, 0.9929, 0.5141, 0.9962, 0.003758, 0.9929, 0.04628, 0.9962, 0.003758, 0.9962, 0.003758, 0.9929, 0.04628, 0.9929, 0.04628, 0.9962, 0.04628, 0.9929, 0.08881, 0.9962, 0.04628, 0.9962, 0.04628, 0.9929, 0.08881, 0.9929, 0.08881, 0.9962, 0.1313, 0.9962, 0.08881, 0.9962, 0.08881, 0.9929, 0.1313, 0.9962, 0.08881, 0.9929, 0.1313, 0.9929, 0.1739, 0.9929, 0.1313, 0.9962, 0.1313, 0.9929, 0.1739, 0.9929, 0.1739, 0.9962, 0.1313, 0.9962, 0.1739, 0.9929, 0.2164, 0.9962, 0.1739, 0.9962, 0.1739, 0.9929, 0.2164, 0.9929, 0.2164, 0.9962, 0.2164, 0.9929, 0.2589, 0.9962, 0.2164, 0.9962, 0.2164, 0.9929, 0.2589, 0.9929, 0.2589, 0.9962, 0.2589, 0.9929, 0.3014, 0.9962, 0.2589, 0.9962, 0.2589, 0.9929, 0.3014, 0.9929, 0.3014, 0.9962, 0.3014, 0.9929, 0.344, 0.9962, 0.3014, 0.9962, 0.3014, 0.9929, 0.344, 0.9929, 0.344, 0.9962, 0.344, 0.9929, 0.3865, 0.9962, 0.344, 0.9962, 0.344, 0.9929, 0.3865, 0.9929, 0.3865, 0.9962, 0.6521, 0.646, 0.6539, 0.6428, 0.6872, 0.6761, 0.6085, 0.6343, 0.6539, 0.6428, 0.6521, 0.646, 0.6085, 0.6343, 0.6085, 0.6307, 0.6539, 0.6428, 0.565, 0.646, 0.6085, 0.6307, 0.6085, 0.6343, 0.565, 0.646, 0.5632, 0.6428, 0.6085, 0.6307, 0.5331, 0.6779, 0.5632, 0.6428, 0.565, 0.646, 0.5331, 0.6779, 0.5299, 0.6761, 0.5632, 0.6428, 0.5214, 0.7215, 0.5299, 0.6761, 0.5331, 0.6779, 0.5214, 0.7215, 0.5178, 0.7215, 0.5299, 0.6761, 0.5331, 0.7651, 0.5178, 0.7215, 0.5214, 0.7215, 0.5331, 0.7651, 0.5299, 0.7669, 0.5178, 0.7215, 0.565, 0.797, 0.5299, 0.7669, 0.5331, 0.7651, 0.565, 0.797, 0.5632, 0.8001, 0.5299, 0.7669, 0.6085, 0.8086, 0.5632, 0.8001, 0.565, 0.797, 0.6085, 0.8086, 0.6085, 0.8123, 0.5632, 0.8001, 0.6521, 0.797, 0.6085, 0.8123, 0.6085, 0.8086, 0.6521, 0.797, 0.6539, 0.8001, 0.6085, 0.8123, 0.684, 0.7651, 0.6539, 0.8001, 0.6521, 0.797, 0.684, 0.7651, 0.6872, 0.7669, 0.6539, 0.8001, 0.6957, 0.7215, 0.6872, 0.7669, 0.684, 0.7651, 0.6957, 0.7215, 0.6993, 0.7215, 0.6872, 0.7669, 0.684, 0.6779, 0.6993, 0.7215, 0.6957, 0.7215, 0.684, 0.6779, 0.6872, 0.6761, 0.6993, 0.7215, 0.6521, 0.646, 0.6872, 0.6761, 0.684, 0.6779, 0.3865, 0.7455, 0.429, 0.7488, 0.3865, 0.7488, 0.3865, 0.7455, 0.429, 0.7455, 0.429, 0.7488, 0.429, 0.7455, 0.4715, 0.7488, 0.429, 0.7488, 0.429, 0.7455, 0.4715, 0.7455, 0.4715, 0.7488, 0.4715, 0.7455, 0.5141, 0.7488, 0.4715, 0.7488, 0.4715, 0.7455, 0.5141, 0.7455, 0.5141, 0.7488, 0.003758, 0.7455, 0.04628, 0.7488, 0.003758, 0.7488, 0.003758, 0.7455, 0.04628, 0.7455, 0.04628, 0.7488, 0.04628, 0.7455, 0.08881, 0.7488, 0.04628, 0.7488, 0.04628, 0.7455, 0.08881, 0.7455, 0.08881, 0.7488, 0.1313, 0.7488, 0.08881, 0.7488, 0.08881, 0.7455, 0.1313, 0.7488, 0.08881, 0.7455, 0.1313, 0.7455, 0.1739, 0.7455, 0.1313, 0.7488, 0.1313, 0.7455, 0.1739, 0.7455, 0.1739, 0.7488, 0.1313, 0.7488, 0.1739, 0.7455, 0.2164, 0.7488, 0.1739, 0.7488, 0.1739, 0.7455, 0.2164, 0.7455, 0.2164, 0.7488, 0.2164, 0.7455, 0.2589, 0.7488, 0.2164, 0.7488, 0.2164, 0.7455, 0.2589, 0.7455, 0.2589, 0.7488, 0.2589, 0.7455, 0.3014, 0.7488, 0.2589, 0.7488, 0.2589, 0.7455, 0.3014, 0.7455, 0.3014, 0.7488, 0.3014, 0.7455, 0.344, 0.7488, 0.3014, 0.7488, 0.3014, 0.7455, 0.344, 0.7455, 0.344, 0.7488, 0.344, 0.7455, 0.3865, 0.7488, 0.344, 0.7488, 0.344, 0.7455, 0.3865, 0.7455, 0.3865, 0.7488, 0.4715, 0.7455, 0.5141, 0.5953, 0.5141, 0.7455, 0.4715, 0.7455, 0.4715, 0.5953, 0.5141, 0.5953, 0.429, 0.7455, 0.4715, 0.5953, 0.4715, 0.7455, 0.429, 0.7455, 0.429, 0.5953, 0.4715, 0.5953, 0.3865, 0.7455, 0.429, 0.5953, 0.429, 0.7455, 0.3865, 0.7455, 0.3865, 0.5953, 0.429, 0.5953, 0.344, 0.7455, 0.3865, 0.5953, 0.3865, 0.7455, 0.344, 0.7455, 0.344, 0.5953, 0.3865, 0.5953, 0.3014, 0.7455, 0.344, 0.5953, 0.344, 0.7455, 0.3014, 0.7455, 0.3014, 0.5953, 0.344, 0.5953, 0.2589, 0.7455, 0.3014, 0.5953, 0.3014, 0.7455, 0.2589, 0.7455, 0.2589, 0.5953, 0.3014, 0.5953, 0.2164, 0.7455, 0.2589, 0.5953, 0.2589, 0.7455, 0.2164, 0.7455, 0.2164, 0.5953, 0.2589, 0.5953, 0.1739, 0.7455, 0.2164, 0.5953, 0.2164, 0.7455, 0.1739, 0.7455, 0.1739, 0.5953, 0.2164, 0.5953, 0.1313, 0.5953, 0.1739, 0.5953, 0.1739, 0.7455, 0.1313, 0.5953, 0.1739, 0.7455, 0.1313, 0.7455, 0.08881, 0.7455, 0.1313, 0.5953, 0.1313, 0.7455, 0.08881, 0.7455, 0.08881, 0.5953, 0.1313, 0.5953, 0.04628, 0.7455, 0.08881, 0.5953, 0.08881, 0.7455, 0.04628, 0.7455, 0.04628, 0.5953, 0.08881, 0.5953, 0.003758, 0.7455, 0.04628, 0.5953, 0.04628, 0.7455, 0.003758, 0.7455, 0.003758, 0.5953, 0.04628, 0.5953, 0.9042, 0.7965, 0.9529, 0.8127, 0.9042, 0.8127, 0.9042, 0.7965, 0.9529, 0.7965, 0.9529, 0.8127, 0.9042, 0.7965, 0.9529, 0.7216, 0.9529, 0.7965, 0.9042, 0.7965, 0.9042, 0.7216, 0.9529, 0.7216, 0.9042, 0.6883, 0.9529, 0.7216, 0.9042, 0.7216, 0.9042, 0.6883, 0.9529, 0.6883, 0.9529, 0.7216, 0.9042, 0.6883, 0.9529, 0.655, 0.9529, 0.6883, 0.9042, 0.6883, 0.9042, 0.655, 0.9529, 0.655, 0.9042, 0.6217, 0.9529, 0.655, 0.9042, 0.655, 0.9042, 0.6217, 0.9529, 0.6217, 0.9529, 0.655, 0.9042, 0.6217, 0.9529, 0.5884, 0.9529, 0.6217, 0.9042, 0.6217, 0.9042, 0.5884, 0.9529, 0.5884, 0.9042, 0.5058, 0.9529, 0.5884, 0.9042, 0.5884, 0.9042, 0.5058, 0.9529, 0.5058, 0.9529, 0.5884, 0.9529, 0.5058, 0.9042, 0.5058, 0.9042, 0.4895, 0.9529, 0.5058, 0.9042, 0.4895, 0.9529, 0.4895, 0.2217, 0.5647, 0.2453, 0.5933, 0.217, 0.5933, 0.2217, 0.5647, 0.2406, 0.5647, 0.2453, 0.5933, 0.2217, 0.3769, 0.2406, 0.5647, 0.2217, 0.5647, 0.2217, 0.3769, 0.2406, 0.3769, 0.2406, 0.5647, 0.8645, 0.8627, 0.8338, 0.832, 0.8373, 0.8259, 0.7919, 0.8138, 0.8373, 0.8259, 0.8338, 0.832, 0.7919, 0.8138, 0.8338, 0.832, 0.7919, 0.8208, 0.7919, 0.8208, 0.7465, 0.8259, 0.7919, 0.8138, 0.7919, 0.8208, 0.75, 0.832, 0.7465, 0.8259, 0.7133, 0.8592, 0.7465, 0.8259, 0.75, 0.832, 0.7133, 0.8592, 0.75, 0.832, 0.7193, 0.8627, 0.7011, 0.9046, 0.7133, 0.8592, 0.7193, 0.8627, 0.7011, 0.9046, 0.7193, 0.8627, 0.7081, 0.9046, 0.7081, 0.9046, 0.7133, 0.95, 0.7011, 0.9046, 0.7081, 0.9046, 0.7193, 0.9465, 0.7133, 0.95, 0.7193, 0.9465, 0.7465, 0.9832, 0.7133, 0.95, 0.7193, 0.9465, 0.75, 0.9771, 0.7465, 0.9832, 0.75, 0.9771, 0.7919, 0.9954, 0.7465, 0.9832, 0.75, 0.9771, 0.7919, 0.9884, 0.7919, 0.9954, 0.8373, 0.9832, 0.7919, 0.9954, 0.7919, 0.9884, 0.8373, 0.9832, 0.7919, 0.9884, 0.8338, 0.9771, 0.8705, 0.95, 0.8373, 0.9832, 0.8338, 0.9771, 0.8705, 0.95, 0.8338, 0.9771, 0.8645, 0.9465, 0.8645, 0.9465, 0.8827, 0.9046, 0.8705, 0.95, 0.8645, 0.9465, 0.8757, 0.9046, 0.8827, 0.9046, 0.8705, 0.8592, 0.8827, 0.9046, 0.8757, 0.9046, 0.8705, 0.8592, 0.8757, 0.9046, 0.8645, 0.8627, 0.8645, 0.8627, 0.8373, 0.8259, 0.8705, 0.8592, 0.02334, 0.055, 0.008606, 0.1526, 0.008606, 0.055, 0.02334, 0.055, 0.02334, 0.1526, 0.008606, 0.1526, 0.02334, 0.055, 0.08965, 0.1176, 0.02334, 0.1526, 0.02334, 0.055, 0.08965, 0.04026, 0.08965, 0.1176, 0.08965, 0.04026, 0.117, 0.1063, 0.08965, 0.1176, 0.08965, 0.04026, 0.1283, 0.07894, 0.117, 0.1063, 0.08965, 0.04026, 0.117, 0.05159, 0.1283, 0.07894, 0.3129, 0.3769, 0.327, 0.3769, 0.327, 0.5646, 0.3129, 0.3769, 0.327, 0.5646, 0.3129, 0.5646, 0.327, 0.5646, 0.3082, 0.5931, 0.3129, 0.5646, 0.327, 0.5646, 0.3317, 0.5931, 0.3082, 0.5931])
me_chimney_skybox008_reference.materials.append(mat_chimney008)
me_chimney_skybox008_reference.use_remesh_fix_poles = True
me_chimney_skybox008_reference.use_remesh_preserve_attributes = False
me_chimney_skybox008_reference.update()
me_chimney_skybox008_reference.normals_split_custom_set([tuple(v) for v in zip(*[iter([0.0, 1.0, 0.0, 0.0, 1.0, 0.0, 0.0, 1.0, 0.0, 0.0, 1.0, 0.0, 0.0, 1.0, 0.0, 0.0, 1.0, 0.0, -1.0, 0.0, 0.0, -1.0, 0.0, 0.0, -0.9966, 4.109e-08, 0.08264, -1.0, 0.0, 0.0, -0.9966, 4.109e-08, 0.08264, -0.9966, -3.552e-08, 0.08242, -0.9966, 4.109e-08, 0.08264, -0.9864, 0.0, 0.1644, -0.9966, -3.552e-08, 0.08242, -0.9966, -6.006e-06, 0.0825, -0.9864, 0.0, 0.1644, -0.9864, 0.0, 0.1644, 0.0, -1.0, 0.0, 0.0, -0.9966, -0.08246, 0.0, -1.0, 0.0, 0.0, -1.0, 0.0, 5.544e-08, -0.9966, -0.08264, 5.163e-05, -0.9966, -0.0824, 5.544e-08, -0.9966, -0.08264, 0.0, -0.9864, -0.1644, 5.163e-05, -0.9966, -0.0824, 6.229e-06, -0.9966, -0.0825, 0.0, -0.9864, -0.1644, 0.0, -0.9864, -0.1644, 0.0, 0.9864, -0.1644, -7.202e-06, 0.9966, -0.0825, 0.0, 0.9864, -0.1644, 0.0, 0.9864, -0.1644, -1.568e-09, 0.9966, -0.08254, -3.079e-07, 0.9966, -0.08245, 0.0, 1.0, 0.0, -3.079e-07, 0.9966, -0.08245, -1.568e-09, 0.9966, -0.08254, 0.0, 1.0, 0.0, 0.0, 1.0, 0.0, -3.079e-07, 0.9966, -0.08245, 0.0, 0.0, -1.0, 1.407e-07, 0.0, -1.0, 0.0, 0.0, -1.0, 1.407e-07, 0.0, -1.0, 2.505e-06, 0.0, -1.0, 0.0, 0.0, -1.0, 1.407e-07, 0.0, -1.0, 2.518e-06, 0.0, -1.0, 2.505e-06, 0.0, -1.0, 2.518e-06, 0.0, -1.0, 0.0, 0.0, -1.0, 2.505e-06, 0.0, -1.0, 2.518e-06, 0.0, -1.0, 0.0, 0.0, -1.0, 0.0, 0.0, -1.0, 0.0, 0.0, -1.0, 0.0, 0.0, -1.0, 0.0, 0.0, -1.0, 0.0, 0.0, -1.0, 0.0, 0.0, -1.0, 0.0, 0.0, -1.0, 0.0, 0.0, -1.0, 0.0, 0.0, -1.0, 0.0, 0.0, -1.0, -0.9966, -3.877e-08, 0.08245, -1.0, 0.0, 0.0, -1.0, 0.0, 0.0, -0.9966, -3.877e-08, 0.08245, -0.9966, 0.0, 0.08259, -1.0, 0.0, 0.0, -0.9864, 0.0, 0.1644, -0.9966, 0.0, 0.08259, -0.9966, -3.877e-08, 0.08245, -0.9864, 0.0, 0.1644, -0.9966, -2.393e-06, 0.0825, -0.9864, 0.0, 0.1644, 0.9864, 0.0, 0.1644, 0.9966, 2.393e-06, 0.0825, 0.9864, 0.0, 0.1644, 0.9864, 0.0, 0.1644, 0.9966, 0.0, 0.08259, 0.9966, 3.877e-08, 0.08245, 1.0, 0.0, 0.0, 0.9966, 3.877e-08, 0.08245, 0.9966, 0.0, 0.08259, 1.0, 0.0, 0.0, 1.0, 0.0, 0.0, 0.9966, 3.877e-08, 0.08245, 0.9966, -4.109e-08, 0.08264, 1.0, 0.0, 0.0, 1.0, 0.0, 0.0, 0.9966, -4.109e-08, 0.08264, 0.9966, 3.552e-08, 0.08242, 1.0, 0.0, 0.0, 0.9966, -4.109e-08, 0.08264, 0.9864, 0.0, 0.1644, 0.9966, 3.552e-08, 0.08242, 0.9966, 6.006e-06, 0.0825, 0.9864, 0.0, 0.1644, 0.9864, 0.0, 0.1644, -1.0, 0.0, 0.0, -1.0, 0.0, 0.0, -1.0, 0.0, 0.0, -1.0, 0.0, 0.0, -1.0, 0.0, 0.0, -1.0, 0.0, 0.0, 0.0, 0.0, 1.0, 0.0, 0.0, 1.0, 0.0, 0.0, 1.0, 0.0, 0.0, 1.0, 0.0, 0.0, 1.0, 0.0, 0.0, 1.0, 1.0, 0.0, 0.0, 1.0, 0.0, 0.0, 1.0, 0.0, 0.0, 1.0, 0.0, 0.0, 1.0, 0.0, 0.0, 1.0, 0.0, 0.0, 0.0, 0.0, -1.0, 0.0, 0.0, -1.0, 0.0, 0.0, -1.0, 0.0, 0.0, -1.0, 0.0, 0.0, -1.0, 0.0, 0.0, -1.0, 6.789e-07, 0.9966, -0.0825, 0.0, 0.9864, -0.1644, 0.0, 0.9864, -0.1644, 3.288e-07, 0.9966, -0.08248, 0.0, 0.9864, -0.1644, -1.568e-09, 0.9966, -0.08254, 0.0, 1.0, 0.0, 3.288e-07, 0.9966, -0.08248, -1.568e-09, 0.9966, -0.08254, 0.0, 1.0, 0.0, 0.0, 1.0, 0.0, 3.288e-07, 0.9966, -0.08248, 1.0, 0.0, 0.0, 0.9966, 0.0, -0.08246, 1.0, 0.0, 0.0, 1.0, 0.0, 0.0, 0.9966, -9.211e-07, -0.08248, 0.9966, 3.594e-07, -0.08255, 0.9966, -9.211e-07, -0.08248, 0.9864, 0.0, -0.1644, 0.9966, 3.594e-07, -0.08255, 0.9966, 4.657e-09, -0.0825, 0.9864, 0.0, -0.1644, 0.9864, 0.0, -0.1644, 0.0, -1.0, 0.0, 0.0, -0.9966, -0.08246, 0.0, -1.0, 0.0, 0.0, -1.0, 0.0, 5.544e-08, -0.9966, -0.08264, 5.163e-05, -0.9966, -0.0824, 5.544e-08, -0.9966, -0.08264, 0.0, -0.9864, -0.1644, 5.163e-05, -0.9966, -0.0824, 6.229e-06, -0.9966, -0.0825, 0.0, -0.9864, -0.1644, 0.0, -0.9864, -0.1644, 0.0, -1.0, 0.0, 0.0, -1.0, 0.0, 0.0, -1.0, 0.0, 0.0, -1.0, 0.0, 0.0, -1.0, 0.0, 0.0, -1.0, 0.0, 0.0, 0.9864, -0.1644, -7.202e-06, 0.9966, -0.0825, 0.0, 0.9864, -0.1644, 0.0, 0.9864, -0.1644, -1.568e-09, 0.9966, -0.08254, -3.079e-07, 0.9966, -0.08245, 0.0, 1.0, 0.0, -3.079e-07, 0.9966, -0.08245, -1.568e-09, 0.9966, -0.08254, 0.0, 1.0, 0.0, 0.0, 1.0, 0.0, -3.079e-07, 0.9966, -0.08245, 1.0, 0.0, 0.0, 1.0, 0.0, 0.0, 1.0, 0.0, 0.0, 1.0, 0.0, 0.0, 1.0, 0.0, 0.0, 1.0, 0.0, 0.0, -0.9966, -6.006e-06, 0.0825, -0.9864, 0.0, 0.1644, -0.9864, 0.0, 0.1644, -0.9966, 4.109e-08, 0.08264, -0.9864, 0.0, 0.1644, -0.9966, -3.552e-08, 0.08242, -1.0, 0.0, 0.0, -0.9966, 4.109e-08, 0.08264, -0.9966, -3.552e-08, 0.08242, -1.0, 0.0, 0.0, -1.0, 0.0, 0.0, -0.9966, 4.109e-08, 0.08264, -1.0, 0.0, 0.0, -1.0, 0.0, 0.0, -1.0, 0.0, 0.0, -1.0, 0.0, 0.0, -1.0, 0.0, 0.0, -1.0, 0.0, 0.0, 0.9864, 0.0, 0.1644, 0.9966, 2.393e-06, 0.0825, 0.9864, 0.0, 0.1644, 0.9864, 0.0, 0.1644, 0.9966, 0.0, 0.08259, 0.9966, 3.877e-08, 0.08245, 1.0, 0.0, 0.0, 0.9966, 3.877e-08, 0.08245, 0.9966, 0.0, 0.08259, 1.0, 0.0, 0.0, 1.0, 0.0, 0.0, 0.9966, 3.877e-08, 0.08245, 0.0, 1.0, 0.0, 0.0, 1.0, 0.0, 0.0, 1.0, 0.0, 0.0, 1.0, 0.0, 0.0, 1.0, 0.0, 0.0, 1.0, 0.0, 1.0, 0.0, 0.0, 1.0, 0.0, 0.0, 1.0, 0.0, 0.0, 1.0, 0.0, 0.0, 1.0, 0.0, 0.0, 1.0, 0.0, 0.0, 0.0, 1.0, 0.0, 0.0, 1.0, 0.0, 0.0, 1.0, 0.0, 0.0, 1.0, 0.0, 0.0, 1.0, 0.0, 0.0, 1.0, 0.0, -1.0, 0.0, 0.0, -1.0, 0.0, 0.0, -1.0, 0.0, 0.0, -1.0, 0.0, 0.0, -1.0, 0.0, 0.0, -1.0, 0.0, 0.0, -1.0, 0.0, 0.0, -1.0, 0.0, 0.0, -1.0, 0.0, 0.0, -1.0, 0.0, 0.0, -1.0, 0.0, 0.0, -1.0, 0.0, 0.0, 0.0, 0.0, 1.0, 0.0, 0.0, 1.0, 0.0, 0.0, 1.0, 0.0, 0.0, 1.0, 0.0, 0.0, 1.0, 0.0, 0.0, 1.0, 1.0, 0.0, 0.0, 1.0, 0.0, 0.0, 1.0, 0.0, 0.0, 1.0, 0.0, 0.0, 1.0, 0.0, 0.0, 1.0, 0.0, 0.0, 0.0, 0.0, -1.0, 0.0, 0.0, -1.0, 0.0, 0.0, -1.0, 0.0, 0.0, -1.0, 0.0, 0.0, -1.0, 0.0, 0.0, -1.0, 0.0, -1.0, -0.006578, 0.0, -1.0, -0.006579, 0.0, -1.0, -0.006578, 0.0, -1.0, -0.006578, 0.0, -1.0, -0.006579, 0.0, -1.0, -0.006579, 0.0, -1.0, 0.0, 0.0, -0.9966, -0.08246, 0.0, -1.0, 0.0, 0.0, -1.0, 0.0, 1.674e-07, -0.9966, -0.0824, -6.649e-08, -0.9966, -0.08256, -6.649e-08, -0.9966, -0.08256, 1.674e-07, -0.9966, -0.0824, 0.0, -0.9864, -0.1644, -6.649e-08, -0.9966, -0.08256, 0.0, -0.9864, -0.1644, 0.0, -0.9864, -0.1644, 0.0, 0.0, 1.0, 1.407e-07, 0.0, 1.0, 0.0, 0.0, 1.0, 1.407e-07, 0.0, 1.0, 2.505e-06, 0.0, 1.0, 0.0, 0.0, 1.0, 1.407e-07, 0.0, 1.0, 2.518e-06, 0.0, 1.0, 2.505e-06, 0.0, 1.0, 2.518e-06, 0.0, 1.0, 0.0, 0.0, 1.0, 2.505e-06, 0.0, 1.0, 2.518e-06, 0.0, 1.0, 0.0, 0.0, 1.0, 0.0, 0.0, 1.0, 0.0, 0.0, 1.0, 0.0, 0.0, 1.0, 0.0, 0.0, 1.0, 0.0, 0.0, 1.0, 0.0, 0.0, 1.0, 0.0, 0.0, 1.0, 0.0, 0.0, 1.0, 0.0, 0.0, 1.0, 0.0, 0.0, 1.0, -0.9966, -6.003e-10, -0.08259, -0.9864, 0.0, -0.1644, -0.9864, 0.0, -0.1644, -0.9966, -6.003e-10, -0.08259, -0.9966, -1.486e-07, -0.08256, -0.9864, 0.0, -0.1644, -1.0, 0.0, 0.0, -0.9966, -1.486e-07, -0.08256, -0.9966, -6.003e-10, -0.08259, -1.0, 0.0, 0.0, -1.0, 0.0, 0.0, -0.9966, -1.486e-07, -0.08256, 0.0, -1.0, 0.001179, 0.0, -1.0, 0.001179, 0.0, -1.0, 0.001179, 0.0, -1.0, 0.001179, 0.0, -1.0, 0.001179, 0.0, -1.0, 0.001179, 0.0, 1.0, 0.0, 0.0, 1.0, 0.0, 0.0, 1.0, 0.0, 0.0, 1.0, 0.0, 0.0, 1.0, 0.0, 0.0, 1.0, 0.0, 0.0, 0.0, 1.0, 0.0, 0.0, 1.0, 0.0, 0.0, 1.0, 0.0, 0.0, 1.0, 0.0, 0.0, 1.0, 0.0, 0.0, 1.0, 0.0, -1.0, 0.0, 0.0, -1.0, 0.0, 0.0, -1.0, 0.0, 0.0, -1.0, 0.0, 0.0, -1.0, 0.0, 0.0, -1.0, 0.0, -6.229e-06, 0.9966, -0.0825, 0.0, 0.9864, -0.1644, 0.0, 0.9864, -0.1644, -5.645e-08, 0.9966, -0.0826, 0.0, 0.9864, -0.1644, 0.0, 0.9966, -0.0824, 0.0, 1.0, 0.0, -5.645e-08, 0.9966, -0.0826, 0.0, 0.9966, -0.0824, 0.0, 1.0, 0.0, 0.0, 1.0, 0.0, -5.645e-08, 0.9966, -0.0826, 1.0, 0.0, 0.0, 1.0, 0.0, 0.0, 1.0, 0.0, 0.0, 1.0, 0.0, 0.0, 1.0, 0.0, 0.0, 1.0, 0.0, 0.0, 0.0, 0.0, 1.0, 0.0, 0.0, 1.0, 0.0, 0.0, 1.0, 0.0, 0.0, 1.0, 0.0, 0.0, 1.0, 0.0, 0.0, 1.0, 0.0, -1.0, 0.0, 0.0, -0.9966, -0.08246, 0.0, -1.0, 0.0, 0.0, -1.0, 0.0, -3.288e-07, -0.9966, -0.08248, 2.438e-07, -0.9966, -0.08256, 0.0, -0.9864, -0.1644, 2.438e-07, -0.9966, -0.08256, -3.288e-07, -0.9966, -0.08248, 0.0, -0.9864, -0.1644, -6.789e-07, -0.9966, -0.0825, 0.0, -0.9864, -0.1644, -1.0, 0.0, 0.0, -1.0, 0.0, 0.0, -1.0, 0.0, 0.0, -1.0, 0.0, 0.0, -1.0, 0.0, 0.0, -1.0, 0.0, 0.0, 0.0, 0.0, -1.0, 0.0, 0.0, -1.0, 0.0, 0.0, -1.0, 0.0, 0.0, -1.0, 0.0, 0.0, -1.0, 0.0, 0.0, -1.0, 6.789e-07, 0.9966, -0.0825, 0.0, 0.9864, -0.1644, 0.0, 0.9864, -0.1644, 3.288e-07, 0.9966, -0.08248, 0.0, 0.9864, -0.1644, -1.568e-09, 0.9966, -0.08254, 0.0, 1.0, 0.0, 3.288e-07, 0.9966, -0.08248, -1.568e-09, 0.9966, -0.08254, 0.0, 1.0, 0.0, 0.0, 1.0, 0.0, 3.288e-07, 0.9966, -0.08248, 0.0, 0.0, -1.0, 0.0, 0.0, -1.0, 0.0, 0.0, -1.0, 0.0, 0.0, -1.0, 0.0, 0.0, -1.0, 0.0, 0.0, -1.0, 0.0, 1.0, 0.0, 0.0, 1.0, 0.0, 0.0, 1.0, 0.0, 0.0, 1.0, 0.0, 0.0, 1.0, 0.0, 0.0, 1.0, 0.0, 1.0, 0.0, 0.0, 0.9966, 0.0, -0.08246, 1.0, 0.0, 0.0, 1.0, 0.0, 0.0, 0.9966, -9.211e-07, -0.08248, 0.9966, 3.594e-07, -0.08255, 0.9966, -9.211e-07, -0.08248, 0.9864, 0.0, -0.1644, 0.9966, 3.594e-07, -0.08255, 0.9966, 4.657e-09, -0.0825, 0.9864, 0.0, -0.1644, 0.9864, 0.0, -0.1644, 0.0, 1.0, 0.0, 0.0, 1.0, 0.0, 0.0, 1.0, 0.0, 0.0, 1.0, 0.0, 0.0, 1.0, 0.0, 0.0, 1.0, 0.0, 0.0, -1.0, 0.0, 0.0, -1.0, 0.0, 0.0, -1.0, 0.0, 0.0, -1.0, 0.0, 0.0, -1.0, 0.0, 0.0, -1.0, 0.0, 0.0, -1.0, 0.0, 0.0, -0.9966, -0.08246, 0.0, -1.0, 0.0, 0.0, -1.0, 0.0, 5.544e-08, -0.9966, -0.08264, 5.163e-05, -0.9966, -0.0824, 5.544e-08, -0.9966, -0.08264, 0.0, -0.9864, -0.1644, 5.163e-05, -0.9966, -0.0824, 6.229e-06, -0.9966, -0.0825, 0.0, -0.9864, -0.1644, 0.0, -0.9864, -0.1644, 1.0, 0.0, 0.0, 1.0, 0.0, 0.0, 1.0, 0.0, 0.0, 1.0, 0.0, 0.0, 1.0, 0.0, 0.0, 1.0, 0.0, 0.0, 0.0, 0.0, 1.0, 0.0, 0.0, 1.0, 0.0, 0.0, 1.0, 0.0, 0.0, 1.0, 0.0, 0.0, 1.0, 0.0, 0.0, 1.0, 0.0, 0.9864, -0.1644, -7.202e-06, 0.9966, -0.0825, 0.0, 0.9864, -0.1644, 0.0, 0.9864, -0.1644, -1.568e-09, 0.9966, -0.08254, -3.079e-07, 0.9966, -0.08245, 0.0, 1.0, 0.0, -3.079e-07, 0.9966, -0.08245, -1.568e-09, 0.9966, -0.08254, 0.0, 1.0, 0.0, 0.0, 1.0, 0.0, -3.079e-07, 0.9966, -0.08245, -1.0, 0.0, 0.0, -1.0, 0.0, 0.0, -1.0, 0.0, 0.0, -1.0, 0.0, 0.0, -1.0, 0.0, 0.0, -1.0, 0.0, 0.0, 0.0, 0.0, -1.0, 0.0, 0.0, -1.0, 0.0, 0.0, -1.0, 0.0, 0.0, -1.0, 0.0, 0.0, -1.0, 0.0, 0.0, -1.0, 0.0, -1.0, 0.0, 0.0, -1.0, 0.0, 0.0, -1.0, 0.0, 0.0, -1.0, 0.0, 0.0, -1.0, 0.0, 0.0, -1.0, 0.0, 0.0, -0.9864, -0.1644, -6.789e-07, -0.9966, -0.0825, 0.0, -0.9864, -0.1644, 0.0, -0.9864, -0.1644, 2.438e-07, -0.9966, -0.08256, -3.288e-07, -0.9966, -0.08248, 0.0, -1.0, 0.0, -3.288e-07, -0.9966, -0.08248, 2.438e-07, -0.9966, -0.08256, 0.0, -1.0, 0.0, 0.0, -0.9966, -0.08246, 0.0, -1.0, 0.0, -0.9966, -6.006e-06, 0.0825, -0.9864, 0.0, 0.1644, -0.9864, 0.0, 0.1644, -0.9966, 4.109e-08, 0.08264, -0.9864, 0.0, 0.1644, -0.9966, -3.552e-08, 0.08242, -1.0, 0.0, 0.0, -0.9966, 4.109e-08, 0.08264, -0.9966, -3.552e-08, 0.08242, -1.0, 0.0, 0.0, -1.0, 0.0, 0.0, -0.9966, 4.109e-08, 0.08264, 0.0, 0.0, -1.0, 0.4846, 2.643e-06, -0.8747, 0.4197, 0.2423, -0.8747, 0.0, 0.0, -1.0, 0.4846, 2.643e-06, -0.8747, 0.0, 0.0, -1.0, 0.0, 0.0, -1.0, 0.4197, -0.2423, -0.8747, 0.4846, 2.643e-06, -0.8747, 2.934e-07, 0.0, -1.0, 0.4197, -0.2423, -0.8747, 0.0, 0.0, -1.0, 2.934e-07, 0.0, -1.0, 0.2423, -0.4197, -0.8747, 0.4197, -0.2423, -0.8747, -2.602e-07, 0.0, -1.0, 0.2423, -0.4197, -0.8747, 2.934e-07, 0.0, -1.0, -2.602e-07, 0.0, -1.0, 2.444e-06, -0.4846, -0.8747, 0.2423, -0.4197, -0.8747, -3.267e-07, 0.0, -1.0, 2.444e-06, -0.4846, -0.8747, -2.602e-07, 0.0, -1.0, -3.267e-07, 0.0, -1.0, -0.2423, -0.4197, -0.8747, 2.444e-06, -0.4846, -0.8747, -3.321e-08, 0.0, -1.0, -0.2423, -0.4197, -0.8747, -3.267e-07, 0.0, -1.0, -3.321e-08, 0.0, -1.0, -0.4197, -0.2423, -0.8747, -0.2423, -0.4197, -0.8747, 0.0, 0.0, -1.0, -0.4197, -0.2423, -0.8747, -3.321e-08, 0.0, -1.0, 0.0, 0.0, -1.0, -0.4846, -3.804e-06, -0.8747, -0.4197, -0.2423, -0.8747, 0.0, 0.0, -1.0, -0.4846, -3.804e-06, -0.8747, 0.0, 0.0, -1.0, 0.0, 0.0, -1.0, -0.4197, 0.2423, -0.8747, -0.4846, -3.804e-06, -0.8747, 1.421e-06, 0.0, -1.0, -0.4197, 0.2423, -0.8747, 0.0, 0.0, -1.0, 1.421e-06, 0.0, -1.0, -0.2423, 0.4197, -0.8747, -0.4197, 0.2423, -0.8747, -2.602e-07, 0.0, -1.0, -0.2423, 0.4197, -0.8747, 1.421e-06, 0.0, -1.0, -2.602e-07, 0.0, -1.0, -2.88e-06, 0.4846, -0.8747, -0.2423, 0.4197, -0.8747, -9.135e-07, 0.0, -1.0, -2.88e-06, 0.4846, -0.8747, -2.602e-07, 0.0, -1.0, -9.135e-07, 0.0, -1.0, 0.2423, 0.4197, -0.8747, -2.88e-06, 0.4846, -0.8747, -9.964e-08, 0.0, -1.0, 0.2423, 0.4197, -0.8747, -9.135e-07, 0.0, -1.0, -9.964e-08, 0.0, -1.0, 0.4197, 0.2423, -0.8747, 0.2423, 0.4197, -0.8747, 0.0, 0.0, -1.0, 0.4197, 0.2423, -0.8747, -9.964e-08, 0.0, -1.0, -0.9864, 0.0, 0.1644, -0.9966, -2.393e-06, 0.0825, -0.9864, 0.0, 0.1644, -0.9864, 0.0, 0.1644, -0.9966, 0.0, 0.08259, -0.9966, -3.877e-08, 0.08245, -0.9966, -3.877e-08, 0.08245, -0.9966, 0.0, 0.08259, -1.0, 0.0, 0.0, -0.9966, -3.877e-08, 0.08245, -1.0, 0.0, 0.0, -1.0, 0.0, 0.0, -0.9966, -3.877e-08, 0.08245, -1.0, 0.0, 0.0, -1.0, 0.0, 0.0, -0.9966, -3.877e-08, 0.08245, -0.9966, 0.0, 0.08259, -1.0, 0.0, 0.0, -0.9864, 0.0, 0.1644, -0.9966, 0.0, 0.08259, -0.9966, -3.877e-08, 0.08245, -0.9864, 0.0, 0.1644, -0.9966, -2.393e-06, 0.0825, -0.9864, 0.0, 0.1644, 1.0, 0.0, 0.0, 0.9966, 0.0, -0.08246, 1.0, 0.0, 0.0, 1.0, 0.0, 0.0, 0.9966, -9.211e-07, -0.08248, 0.9966, 3.594e-07, -0.08255, 0.9966, -9.211e-07, -0.08248, 0.9864, 0.0, -0.1644, 0.9966, 3.594e-07, -0.08255, 0.9966, 4.657e-09, -0.0825, 0.9864, 0.0, -0.1644, 0.9864, 0.0, -0.1644, 0.0, -1.0, 0.0, 0.0, -0.9966, -0.08246, 0.0, -1.0, 0.0, 0.0, -1.0, 0.0, 1.674e-07, -0.9966, -0.0824, -6.649e-08, -0.9966, -0.08256, -6.649e-08, -0.9966, -0.08256, 1.674e-07, -0.9966, -0.0824, 0.0, -0.9864, -0.1644, -6.649e-08, -0.9966, -0.08256, 0.0, -0.9864, -0.1644, 0.0, -0.9864, -0.1644, 2.834e-06, -2.693e-09, 1.0, -2.834e-06, -2.693e-09, 1.0, -0.7071, -3.533e-08, 0.7071, 2.834e-06, -2.693e-09, 1.0, -0.7071, -3.533e-08, 0.7071, -0.7071, -1.09e-07, 0.7071, -1.0, -9.821e-08, -2.033e-06, -0.7071, -1.09e-07, 0.7071, -0.7071, -3.533e-08, 0.7071, -1.0, -9.821e-08, -2.033e-06, -0.7071, -3.533e-08, 0.7071, -1.0, -9.821e-08, 1.992e-06, -1.0, -9.821e-08, 1.992e-06, -0.7071, -1.347e-08, -0.7071, -1.0, -9.821e-08, -2.033e-06, -1.0, -9.821e-08, 1.992e-06, -0.7071, -1.362e-07, -0.7071, -0.7071, -1.347e-08, -0.7071, -0.7071, -1.347e-08, -0.7071, -0.7071, -1.362e-07, -0.7071, 0.0, 0.0, -1.0, -0.7071, -1.347e-08, -0.7071, 0.0, 0.0, -1.0, -4.107e-08, 0.0, -1.0, 0.7071, 2.693e-09, -0.7071, -4.107e-08, 0.0, -1.0, 0.0, 0.0, -1.0, 0.7071, 2.693e-09, -0.7071, 0.0, 0.0, -1.0, 0.7071, 1.255e-07, -0.7071, 1.0, 1.077e-08, 2.013e-06, 0.7071, 2.693e-09, -0.7071, 0.7071, 1.255e-07, -0.7071, 1.0, 1.077e-08, 2.013e-06, 0.7071, 1.255e-07, -0.7071, 1.0, 2.072e-07, -2.033e-06, 1.0, 2.072e-07, -2.033e-06, 0.7071, 1.347e-08, 0.7071, 1.0, 1.077e-08, 2.013e-06, 1.0, 2.072e-07, -2.033e-06, 0.7071, 1.362e-07, 0.7071, 0.7071, 1.347e-08, 0.7071, -2.834e-06, -2.693e-09, 1.0, 0.7071, 1.347e-08, 0.7071, 0.7071, 1.362e-07, 0.7071, -2.834e-06, -2.693e-09, 1.0, 2.834e-06, -2.693e-09, 1.0, 0.7071, 1.347e-08, 0.7071, 0.9966, -4.109e-08, 0.08264, 1.0, 0.0, 0.0, 1.0, 0.0, 0.0, 0.9966, -4.109e-08, 0.08264, 0.9966, 3.552e-08, 0.08242, 1.0, 0.0, 0.0, 0.9966, -4.109e-08, 0.08264, 0.9864, 0.0, 0.1644, 0.9966, 3.552e-08, 0.08242, 0.9966, 6.006e-06, 0.0825, 0.9864, 0.0, 0.1644, 0.9864, 0.0, 0.1644, -6.229e-06, 0.9966, -0.0825, 0.0, 0.9864, -0.1644, 0.0, 0.9864, -0.1644, -5.645e-08, 0.9966, -0.0826, 0.0, 0.9864, -0.1644, 0.0, 0.9966, -0.0824, 0.0, 1.0, 0.0, -5.645e-08, 0.9966, -0.0826, 0.0, 0.9966, -0.0824, 0.0, 1.0, 0.0, 0.0, 1.0, 0.0, -5.645e-08, 0.9966, -0.0826, 1.0, 0.0, 0.0, 0.9966, 0.0, -0.08246, 1.0, 0.0, 0.0, 1.0, 0.0, 0.0, 0.9966, -9.211e-07, -0.08248, 0.9966, 3.594e-07, -0.08255, 0.9966, -9.211e-07, -0.08248, 0.9864, 0.0, -0.1644, 0.9966, 3.594e-07, -0.08255, 0.9966, 4.657e-09, -0.0825, 0.9864, 0.0, -0.1644, 0.9864, 0.0, -0.1644, 0.0, -1.0, 0.0, 0.0, -0.9966, -0.08246, 0.0, -1.0, 0.0, 0.0, -1.0, 0.0, 5.544e-08, -0.9966, -0.08264, 5.163e-05, -0.9966, -0.0824, 5.544e-08, -0.9966, -0.08264, 0.0, -0.9864, -0.1644, 5.163e-05, -0.9966, -0.0824, 6.229e-06, -0.9966, -0.0825, 0.0, -0.9864, -0.1644, 0.0, -0.9864, -0.1644, 0.0, -1.0, 0.0, 0.0, -0.9966, -0.08246, 0.0, -1.0, 0.0, 0.0, -1.0, 0.0, 1.674e-07, -0.9966, -0.0824, -6.649e-08, -0.9966, -0.08256, -6.649e-08, -0.9966, -0.08256, 1.674e-07, -0.9966, -0.0824, 0.0, -0.9864, -0.1644, -6.649e-08, -0.9966, -0.08256, 0.0, -0.9864, -0.1644, 0.0, -0.9864, -0.1644, -0.9966, -6.003e-10, -0.08259, -0.9864, 0.0, -0.1644, -0.9864, 0.0, -0.1644, -0.9966, -6.003e-10, -0.08259, -0.9966, -1.486e-07, -0.08256, -0.9864, 0.0, -0.1644, -1.0, 0.0, 0.0, -0.9966, -1.486e-07, -0.08256, -0.9966, -6.003e-10, -0.08259, -1.0, 0.0, 0.0, -1.0, 0.0, 0.0, -0.9966, -1.486e-07, -0.08256, -1.347e-07, 1.0, 0.0, 0.0, 1.0, 0.0, 0.0, 1.0, 0.0, -1.347e-07, 1.0, 0.0, 0.0, 1.0, 0.0, 0.0, 1.0, 0.0, -1.347e-07, 1.0, 0.0, 0.0, 1.0, 0.0, -1.133e-07, 1.0, 0.0, -1.129e-07, 1.0, 0.0, -1.347e-07, 1.0, 0.0, -1.133e-07, 1.0, 0.0, -1.129e-07, 1.0, 0.0, -8.659e-08, 1.0, 0.0, -1.347e-07, 1.0, 0.0, -8.659e-08, 1.0, 0.0, -1.129e-07, 1.0, 0.0, 0.0, 1.0, 0.0, -8.659e-08, 1.0, 0.0, 0.0, 1.0, 0.0, 0.0, 1.0, 0.0, -0.9966, -3.877e-08, 0.08245, -1.0, 0.0, 0.0, -1.0, 0.0, 0.0, -0.9966, -3.877e-08, 0.08245, -0.9966, 0.0, 0.08259, -1.0, 0.0, 0.0, -0.9864, 0.0, 0.1644, -0.9966, 0.0, 0.08259, -0.9966, -3.877e-08, 0.08245, -0.9864, 0.0, 0.1644, -0.9966, -2.393e-06, 0.0825, -0.9864, 0.0, 0.1644, -6.229e-06, 0.9966, -0.0825, 0.0, 0.9864, -0.1644, 0.0, 0.9864, -0.1644, -5.645e-08, 0.9966, -0.0826, 0.0, 0.9864, -0.1644, 0.0, 0.9966, -0.0824, 0.0, 1.0, 0.0, -5.645e-08, 0.9966, -0.0826, 0.0, 0.9966, -0.0824, 0.0, 1.0, 0.0, 0.0, 1.0, 0.0, -5.645e-08, 0.9966, -0.0826, 0.0, -0.9864, -0.1644, -6.789e-07, -0.9966, -0.0825, 0.0, -0.9864, -0.1644, 0.0, -0.9864, -0.1644, 2.438e-07, -0.9966, -0.08256, -3.288e-07, -0.9966, -0.08248, 0.0, -1.0, 0.0, -3.288e-07, -0.9966, -0.08248, 2.438e-07, -0.9966, -0.08256, 0.0, -1.0, 0.0, 0.0, -0.9966, -0.08246, 0.0, -1.0, 0.0, 1.0, -4.311e-06, 7.415e-09, 0.866, 0.5, 2.423e-08, 1.0, 4.213e-06, -7.415e-09, 1.0, -4.311e-06, 7.415e-09, 0.866, 0.5, 3.165e-08, 0.866, 0.5, 2.423e-08, 0.866, 0.5, 3.165e-08, 0.5, 0.866, 1.151e-07, 0.866, 0.5, 2.423e-08, 0.866, 0.5, 3.165e-08, 0.5, 0.866, 3.598e-08, 0.5, 0.866, 1.151e-07, 0.5, 0.866, 3.598e-08, -4.253e-06, 1.0, 1.251e-07, 0.5, 0.866, 1.151e-07, 0.5, 0.866, 3.598e-08, 4.213e-06, 1.0, 4.603e-08, -4.253e-06, 1.0, 1.251e-07, 4.213e-06, 1.0, 4.603e-08, -0.5, 0.866, 9.206e-08, -4.253e-06, 1.0, 1.251e-07, 4.213e-06, 1.0, 4.603e-08, -0.5, 0.866, 5.251e-08, -0.5, 0.866, 9.206e-08, -0.5, 0.866, 5.251e-08, -0.866, 0.5, 4.818e-08, -0.5, 0.866, 9.206e-08, -0.5, 0.866, 5.251e-08, -0.866, 0.5, 1.215e-09, -0.866, 0.5, 4.818e-08, -1.0, -4.243e-06, 7.415e-09, -0.866, 0.5, 4.818e-08, -0.866, 0.5, 1.215e-09, -1.0, -4.243e-06, 7.415e-09, -0.866, 0.5, 1.215e-09, -1.0, 4.164e-06, -7.415e-09, -1.0, 4.164e-06, -7.415e-09, -0.866, -0.5, -1.215e-09, -1.0, -4.243e-06, 7.415e-09, -1.0, 4.164e-06, -7.415e-09, -0.866, -0.5, -8.631e-09, -0.866, -0.5, -1.215e-09, -0.866, -0.5, -8.631e-09, -0.5, -0.866, 0.0, -0.866, -0.5, -1.215e-09, -0.866, -0.5, -8.631e-09, -0.5, -0.866, 0.0, -0.5, -0.866, 0.0, -0.5, -0.866, 0.0, 4.262e-06, -1.0, 0.0, -0.5, -0.866, 0.0, -0.5, -0.866, 0.0, -4.233e-06, -1.0, 0.0, 4.262e-06, -1.0, 0.0, -4.233e-06, -1.0, 0.0, 0.5, -0.866, 0.0, 4.262e-06, -1.0, 0.0, -4.233e-06, -1.0, 0.0, 0.5, -0.866, 0.0, 0.5, -0.866, 0.0, 0.5, -0.866, 0.0, 0.866, -0.5, -8.631e-09, 0.5, -0.866, 0.0, 0.5, -0.866, 0.0, 0.866, -0.5, -1.215e-09, 0.866, -0.5, -8.631e-09, 0.866, -0.5, -1.215e-09, 1.0, 4.213e-06, -7.415e-09, 0.866, -0.5, -8.631e-09, 0.866, -0.5, -1.215e-09, 1.0, -4.311e-06, 7.415e-09, 1.0, 4.213e-06, -7.415e-09, 0.9864, 0.0, 0.1644, 0.9966, 2.393e-06, 0.0825, 0.9864, 0.0, 0.1644, 0.9864, 0.0, 0.1644, 0.9966, 0.0, 0.08259, 0.9966, 3.877e-08, 0.08245, 1.0, 0.0, 0.0, 0.9966, 3.877e-08, 0.08245, 0.9966, 0.0, 0.08259, 1.0, 0.0, 0.0, 1.0, 0.0, 0.0, 0.9966, 3.877e-08, 0.08245, 0.0, -1.0, 0.0, 0.0, -0.9966, -0.08246, 0.0, -1.0, 0.0, 0.0, -1.0, 0.0, 1.674e-07, -0.9966, -0.0824, -6.649e-08, -0.9966, -0.08256, -6.649e-08, -0.9966, -0.08256, 1.674e-07, -0.9966, -0.0824, 0.0, -0.9864, -0.1644, -6.649e-08, -0.9966, -0.08256, 0.0, -0.9864, -0.1644, 0.0, -0.9864, -0.1644, 0.9966, -4.109e-08, 0.08264, 1.0, 0.0, 0.0, 1.0, 0.0, 0.0, 0.9966, -4.109e-08, 0.08264, 0.9966, 3.552e-08, 0.08242, 1.0, 0.0, 0.0, 0.9966, -4.109e-08, 0.08264, 0.9864, 0.0, 0.1644, 0.9966, 3.552e-08, 0.08242, 0.9966, 6.006e-06, 0.0825, 0.9864, 0.0, 0.1644, 0.9864, 0.0, 0.1644, 0.9864, 0.0, 0.1644, 0.9966, 2.393e-06, 0.0825, 0.9864, 0.0, 0.1644, 0.9864, 0.0, 0.1644, 0.9966, 0.0, 0.08259, 0.9966, 3.877e-08, 0.08245, 1.0, 0.0, 0.0, 0.9966, 3.877e-08, 0.08245, 0.9966, 0.0, 0.08259, 1.0, 0.0, 0.0, 1.0, 0.0, 0.0, 0.9966, 3.877e-08, 0.08245, 0.0, 0.0, 1.0, 0.0, 0.0, 1.0, 0.0, 0.0, 1.0, 0.0, 0.0, 1.0, 0.0, 0.0, 1.0, 0.0, 0.0, 1.0, 0.0, 0.0, 1.0, 0.0, 0.0, 1.0, 0.0, 0.0, 1.0, 0.0, 0.0, 1.0, 0.0, 0.0, 1.0, 0.0, 0.0, 1.0, 0.0, 0.0, 1.0, 0.0, 0.0, 1.0, 0.0, 0.0, 1.0, 0.0, 0.0, 1.0, 0.0, 0.0, 1.0, 0.0, 0.0, 1.0, 0.0, 0.0, 1.0, 0.0, 0.0, 1.0, 0.0, 0.0, 1.0, 0.0, 0.0, 1.0, 0.0, 0.0, 1.0, 0.0, 0.0, 1.0, 0.0, 0.0, 1.0, 0.0, 0.0, 1.0, 0.0, 0.0, 1.0, 0.0, 0.0, 1.0, 0.0, 0.0, 1.0, 0.0, 0.0, 1.0, 0.0, 0.0, 1.0, 0.0, 0.0, 1.0, 0.0, 0.0, 1.0, 0.0, 0.0, 1.0, 0.0, 0.0, 1.0, 0.0, 0.0, 1.0, -0.9966, -6.003e-10, -0.08259, -0.9864, 0.0, -0.1644, -0.9864, 0.0, -0.1644, -0.9966, -6.003e-10, -0.08259, -0.9966, -1.486e-07, -0.08256, -0.9864, 0.0, -0.1644, -1.0, 0.0, 0.0, -0.9966, -1.486e-07, -0.08256, -0.9966, -6.003e-10, -0.08259, -1.0, 0.0, 0.0, -1.0, 0.0, 0.0, -0.9966, -1.486e-07, -0.08256, -6.229e-06, 0.9966, -0.0825, 0.0, 0.9864, -0.1644, 0.0, 0.9864, -0.1644, -5.645e-08, 0.9966, -0.0826, 0.0, 0.9864, -0.1644, 0.0, 0.9966, -0.0824, 0.0, 1.0, 0.0, -5.645e-08, 0.9966, -0.0826, 0.0, 0.9966, -0.0824, 0.0, 1.0, 0.0, 0.0, 1.0, 0.0, -5.645e-08, 0.9966, -0.0826, 0.0, 0.9864, -0.1644, -7.202e-06, 0.9966, -0.0825, 0.0, 0.9864, -0.1644, 0.0, 0.9864, -0.1644, -1.568e-09, 0.9966, -0.08254, -3.079e-07, 0.9966, -0.08245, 0.0, 1.0, 0.0, -3.079e-07, 0.9966, -0.08245, -1.568e-09, 0.9966, -0.08254, 0.0, 1.0, 0.0, 0.0, 1.0, 0.0, -3.079e-07, 0.9966, -0.08245, 0.9966, -4.109e-08, 0.08264, 1.0, 0.0, 0.0, 1.0, 0.0, 0.0, 0.9966, -4.109e-08, 0.08264, 0.9966, 3.552e-08, 0.08242, 1.0, 0.0, 0.0, 0.9966, -4.109e-08, 0.08264, 0.9864, 0.0, 0.1644, 0.9966, 3.552e-08, 0.08242, 0.9966, 6.006e-06, 0.0825, 0.9864, 0.0, 0.1644, 0.9864, 0.0, 0.1644, 0.0, -1.0, 0.0, 0.0, -0.9966, -0.08246, 0.0, -1.0, 0.0, 0.0, -1.0, 0.0, -3.288e-07, -0.9966, -0.08248, 2.438e-07, -0.9966, -0.08256, 0.0, -0.9864, -0.1644, 2.438e-07, -0.9966, -0.08256, -3.288e-07, -0.9966, -0.08248, 0.0, -0.9864, -0.1644, -6.789e-07, -0.9966, -0.0825, 0.0, -0.9864, -0.1644, 6.789e-07, 0.9966, -0.0825, 0.0, 0.9864, -0.1644, 0.0, 0.9864, -0.1644, 3.288e-07, 0.9966, -0.08248, 0.0, 0.9864, -0.1644, -1.568e-09, 0.9966, -0.08254, 0.0, 1.0, 0.0, 3.288e-07, 0.9966, -0.08248, -1.568e-09, 0.9966, -0.08254, 0.0, 1.0, 0.0, 0.0, 1.0, 0.0, 3.288e-07, 0.9966, -0.08248, -1.0, 0.0, 0.0, -1.0, 0.0, 0.0, -0.9966, 4.109e-08, 0.08264, -1.0, 0.0, 0.0, -0.9966, 4.109e-08, 0.08264, -0.9966, -3.552e-08, 0.08242, -0.9966, 4.109e-08, 0.08264, -0.9864, 0.0, 0.1644, -0.9966, -3.552e-08, 0.08242, -0.9966, -6.006e-06, 0.0825, -0.9864, 0.0, 0.1644, -0.9864, 0.0, 0.1644, 1.0, 2.19e-06, 0.0, 0.866, 0.5, 0.0, 1.0, -2.19e-06, 0.0, 1.0, 2.19e-06, 0.0, 0.866, 0.5, 0.0, 0.866, 0.5, 0.0, 0.866, 0.5, 0.0, 0.5, 0.866, 0.0, 0.866, 0.5, 0.0, 0.866, 0.5, 0.0, 0.5, 0.866, 0.0, 0.5, 0.866, 0.0, 0.5, 0.866, 0.0, 2.2e-06, 1.0, 0.0, 0.5, 0.866, 0.0, 0.5, 0.866, 0.0, -2.2e-06, 1.0, 0.0, 2.2e-06, 1.0, 0.0, -2.2e-06, 1.0, 0.0, -0.5, 0.866, 0.0, 2.2e-06, 1.0, 0.0, -2.2e-06, 1.0, 0.0, -0.5, 0.866, 0.0, -0.5, 0.866, 0.0, -0.5, 0.866, 0.0, -0.866, 0.5, 0.0, -0.5, 0.866, 0.0, -0.5, 0.866, 0.0, -0.866, 0.5, 0.0, -0.866, 0.5, 0.0, -1.0, -1.228e-09, 0.0, -0.866, 0.5, 0.0, -0.866, 0.5, 0.0, -1.0, -1.228e-09, 0.0, -0.866, 0.5, 0.0, -1.0, 0.0, 0.0, -0.866, -0.5, 0.0, -1.0, -1.228e-09, 0.0, -1.0, 0.0, 0.0, -0.866, -0.5, 0.0, -0.866, -0.5, 0.0, -1.0, -1.228e-09, 0.0, -0.866, -0.5, 0.0, -0.5, -0.866, 0.0, -0.866, -0.5, 0.0, -0.866, -0.5, 0.0, -0.5, -0.866, 0.0, -0.5, -0.866, 0.0, -0.5, -0.866, 0.0, -2.2e-06, -1.0, 0.0, -0.5, -0.866, 0.0, -0.5, -0.866, 0.0, 2.2e-06, -1.0, 0.0, -2.2e-06, -1.0, 0.0, 2.2e-06, -1.0, 0.0, 0.5, -0.866, 0.0, -2.2e-06, -1.0, 0.0, 2.2e-06, -1.0, 0.0, 0.5, -0.866, 0.0, 0.5, -0.866, 0.0, 0.5, -0.866, 0.0, 0.866, -0.5, 0.0, 0.5, -0.866, 0.0, 0.5, -0.866, 0.0, 0.866, -0.5, 0.0, 0.866, -0.5, 0.0, 0.866, -0.5, 0.0, 1.0, -2.19e-06, 0.0, 0.866, -0.5, 0.0, 0.866, -0.5, 0.0, 1.0, 2.19e-06, 0.0, 1.0, -2.19e-06, 0.0, 6.358e-07, 0.0, -1.0, 7.406e-07, 0.0, -1.0, 0.0, 0.0, -1.0, 2.366e-06, 0.0, -1.0, 7.406e-07, 0.0, -1.0, 6.358e-07, 0.0, -1.0, 2.366e-06, 0.0, -1.0, 2.3e-06, 0.0, -1.0, 7.406e-07, 0.0, -1.0, -2.976e-06, 0.0, -1.0, 2.3e-06, 0.0, -1.0, 2.366e-06, 0.0, -1.0, -2.976e-06, 0.0, -1.0, -3.04e-06, 0.0, -1.0, 2.3e-06, 0.0, -1.0, -2.637e-08, 0.0, -1.0, -3.04e-06, 0.0, -1.0, -2.976e-06, 0.0, -1.0, -2.637e-08, 0.0, -1.0, 0.0, 0.0, -1.0, -3.04e-06, 0.0, -1.0, 0.0, 0.0, -1.0, 0.0, 0.0, -1.0, -2.637e-08, 0.0, -1.0, 0.0, 0.0, -1.0, 0.0, 0.0, -1.0, 0.0, 0.0, -1.0, 0.0, 0.0, -1.0, 0.0, 0.0, -1.0, 0.0, 0.0, -1.0, 0.0, 0.0, -1.0, 0.0, 0.0, -1.0, 0.0, 0.0, -1.0, 6.358e-07, 0.0, -1.0, 0.0, 0.0, -1.0, 0.0, 0.0, -1.0, 6.358e-07, 0.0, -1.0, 4.571e-07, 0.0, -1.0, 0.0, 0.0, -1.0, -2.314e-06, 0.0, -1.0, 4.571e-07, 0.0, -1.0, 6.358e-07, 0.0, -1.0, -2.314e-06, 0.0, -1.0, -2.441e-06, 0.0, -1.0, 4.571e-07, 0.0, -1.0, 1.907e-06, 0.0, -1.0, -2.441e-06, 0.0, -1.0, -2.314e-06, 0.0, -1.0, 1.907e-06, 0.0, -1.0, 1.797e-06, 0.0, -1.0, -2.441e-06, 0.0, -1.0, 7.91e-08, 0.0, -1.0, 1.797e-06, 0.0, -1.0, 1.907e-06, 0.0, -1.0, 7.91e-08, 0.0, -1.0, 0.0, 0.0, -1.0, 1.797e-06, 0.0, -1.0, 0.0, 0.0, -1.0, 0.0, 0.0, -1.0, 7.91e-08, 0.0, -1.0, 0.0, 0.0, -1.0, 0.0, 0.0, -1.0, 0.0, 0.0, -1.0, 0.0, 0.0, -1.0, 0.0, 0.0, -1.0, 0.0, 0.0, -1.0, 0.0, 0.0, -1.0, 0.0, 0.0, -1.0, 0.0, 0.0, -1.0, 6.358e-07, 0.0, -1.0, 0.0, 0.0, -1.0, 0.0, 0.0, -1.0, 1.0, 2.229e-06, 0.0, 0.866, 0.5, 0.0, 1.0, -2.318e-06, 0.0, 1.0, 2.229e-06, 0.0, 0.866, 0.5, 0.0, 0.866, 0.5, 0.0, 0.866, 0.5, 0.0, 0.5, 0.866, 0.0, 0.866, 0.5, 0.0, 0.866, 0.5, 0.0, 0.5, 0.866, 0.0, 0.5, 0.866, 0.0, 0.5, 0.866, 0.0, 3.732e-06, 1.0, 0.0, 0.5, 0.866, 0.0, 0.5, 0.866, 0.0, -9.035e-07, 1.0, 0.0, 3.732e-06, 1.0, 0.0, -9.035e-07, 1.0, 0.0, -0.5, 0.866, 0.0, 3.732e-06, 1.0, 0.0, -9.035e-07, 1.0, 0.0, -0.5, 0.866, 0.0, -0.5, 0.866, 0.0, -0.5, 0.866, 0.0, -0.866, 0.5, 0.0, -0.5, 0.866, 0.0, -0.5, 0.866, 0.0, -0.866, 0.5, 0.0, -0.866, 0.5, 0.0, -1.0, -8.962e-08, 0.0, -0.866, 0.5, 0.0, -0.866, 0.5, 0.0, -1.0, -8.962e-08, 0.0, -0.866, 0.5, 0.0, -1.0, 0.0, 0.0, -0.866, -0.5, 0.0, -1.0, -8.962e-08, 0.0, -1.0, 0.0, 0.0, -0.866, -0.5, 0.0, -0.866, -0.5, 0.0, -1.0, -8.962e-08, 0.0, -0.866, -0.5, 0.0, -0.5, -0.866, 0.0, -0.866, -0.5, 0.0, -0.866, -0.5, 0.0, -0.5, -0.866, 0.0, -0.5, -0.866, 0.0, -0.5, -0.866, 0.0, -9.035e-07, -1.0, 0.0, -0.5, -0.866, 0.0, -0.5, -0.866, 0.0, 3.732e-06, -1.0, 0.0, -9.035e-07, -1.0, 0.0, 3.732e-06, -1.0, 0.0, 0.5, -0.866, 0.0, -9.035e-07, -1.0, 0.0, 3.732e-06, -1.0, 0.0, 0.5, -0.866, 0.0, 0.5, -0.866, 0.0, 0.5, -0.866, 0.0, 0.866, -0.5, 0.0, 0.5, -0.866, 0.0, 0.5, -0.866, 0.0, 0.866, -0.5, 0.0, 0.866, -0.5, 0.0, 0.866, -0.5, 0.0, 1.0, -2.318e-06, 0.0, 0.866, -0.5, 0.0, 0.866, -0.5, 0.0, 1.0, 2.229e-06, 0.0, 1.0, -2.318e-06, 0.0, 0.2423, 0.4197, -0.8747, 9.413e-07, 0.8553, -0.5181, -2.88e-06, 0.4846, -0.8747, 0.2423, 0.4197, -0.8747, 0.4277, 0.7407, -0.5181, 9.413e-07, 0.8553, -0.5181, 0.4197, 0.2423, -0.8747, 0.4277, 0.7407, -0.5181, 0.2423, 0.4197, -0.8747, 0.4197, 0.2423, -0.8747, 0.7407, 0.4277, -0.5181, 0.4277, 0.7407, -0.5181, 0.4846, 2.643e-06, -0.8747, 0.7407, 0.4277, -0.5181, 0.4197, 0.2423, -0.8747, 0.4846, 2.643e-06, -0.8747, 0.8553, -9.592e-07, -0.5181, 0.7407, 0.4277, -0.5181, 0.4197, -0.2423, -0.8747, 0.8553, -9.592e-07, -0.5181, 0.4846, 2.643e-06, -0.8747, 0.4197, -0.2423, -0.8747, 0.7407, -0.4277, -0.5181, 0.8553, -9.592e-07, -0.5181, 0.2423, -0.4197, -0.8747, 0.7407, -0.4277, -0.5181, 0.4197, -0.2423, -0.8747, 0.2423, -0.4197, -0.8747, 0.4277, -0.7407, -0.5181, 0.7407, -0.4277, -0.5181, 2.444e-06, -0.4846, -0.8747, 0.4277, -0.7407, -0.5181, 0.2423, -0.4197, -0.8747, 2.444e-06, -0.4846, -0.8747, -4.303e-07, -0.8553, -0.5181, 0.4277, -0.7407, -0.5181, -0.2423, -0.4197, -0.8747, -4.303e-07, -0.8553, -0.5181, 2.444e-06, -0.4846, -0.8747, -0.2423, -0.4197, -0.8747, -0.4277, -0.7407, -0.5181, -4.303e-07, -0.8553, -0.5181, -0.4197, -0.2423, -0.8747, -0.4277, -0.7407, -0.5181, -0.2423, -0.4197, -0.8747, -0.4197, -0.2423, -0.8747, -0.7407, -0.4277, -0.5181, -0.4277, -0.7407, -0.5181, -0.8553, 2.689e-08, -0.5181, -0.7407, -0.4277, -0.5181, -0.4197, -0.2423, -0.8747, -0.8553, 2.689e-08, -0.5181, -0.4197, -0.2423, -0.8747, -0.4846, -3.804e-06, -0.8747, -0.4197, 0.2423, -0.8747, -0.8553, 2.689e-08, -0.5181, -0.4846, -3.804e-06, -0.8747, -0.4197, 0.2423, -0.8747, -0.7407, 0.4277, -0.5181, -0.8553, 2.689e-08, -0.5181, -0.2423, 0.4197, -0.8747, -0.7407, 0.4277, -0.5181, -0.4197, 0.2423, -0.8747, -0.2423, 0.4197, -0.8747, -0.4277, 0.7407, -0.5181, -0.7407, 0.4277, -0.5181, -2.88e-06, 0.4846, -0.8747, -0.4277, 0.7407, -0.5181, -0.2423, 0.4197, -0.8747, -2.88e-06, 0.4846, -0.8747, 9.413e-07, 0.8553, -0.5181, -0.4277, 0.7407, -0.5181, -0.1091, 0.0, -0.994, 1.469e-06, 0.0, -1.0, 0.0, 0.0, -1.0, -0.1091, 0.0, -0.994, -0.1091, 0.0, -0.994, 1.469e-06, 0.0, -1.0, -0.1091, 0.0, -0.994, 0.08691, 0.0, -0.9962, -0.1091, 0.0, -0.994, -0.1091, 0.0, -0.994, 0.08691, 0.0, -0.9962, 0.08691, 0.0, -0.9962, 0.7071, 0.0, -0.7071, 0.08691, 0.0, -0.9962, 0.08691, 0.0, -0.9962, 0.7071, 0.0, -0.7071, 0.7071, 0.0, -0.7071, 0.08691, 0.0, -0.9962, 0.7071, 0.0, -0.7071, 1.0, 0.0, 1.027e-08, 0.7071, 0.0, -0.7071, 0.7071, 0.0, -0.7071, 1.0, 0.0, 0.0, 1.0, 0.0, 1.027e-08, 0.7071, 0.0, 0.7071, 1.0, 0.0, 1.027e-08, 1.0, 0.0, 0.0, 0.7071, 0.0, 0.7071, 0.7071, 0.0, 0.7071, 1.0, 0.0, 1.027e-08, 0.7071, 0.0, 0.7071, 0.4252, 0.0, 0.9051, 0.7071, 0.0, 0.7071, 0.7071, 0.0, 0.7071, 0.4252, 0.0, 0.9051, 0.4252, 0.0, 0.9051, 0.2404, 0.0, 0.9707, 0.4252, 0.0, 0.9051, 0.4252, 0.0, 0.9051, 0.2404, 0.0, 0.9707, 0.2404, 0.0, 0.9707, 0.4252, 0.0, 0.9051, 0.2404, 0.0, 0.9707, 0.2404, 0.0, 0.9707, 0.0, 0.0, 1.0, 0.2404, 0.0, 0.9707, 0.0, 0.0, 1.0, 0.0, 0.0, 1.0, -0.9966, -6.003e-10, -0.08259, -0.9864, 0.0, -0.1644, -0.9864, 0.0, -0.1644, -0.9966, -6.003e-10, -0.08259, -0.9966, -1.486e-07, -0.08256, -0.9864, 0.0, -0.1644, -1.0, 0.0, 0.0, -0.9966, -1.486e-07, -0.08256, -0.9966, -6.003e-10, -0.08259, -1.0, 0.0, 0.0, -1.0, 0.0, 0.0, -0.9966, -1.486e-07, -0.08256, -2.57e-08, 0.0, 1.0, -5.876e-07, 0.0, 1.0, -5.753e-07, 0.0, 1.0, 5.537e-07, 0.0, 1.0, -5.753e-07, 0.0, 1.0, -5.876e-07, 0.0, 1.0, 5.537e-07, 0.0, 1.0, -5.876e-07, 0.0, 1.0, 5.394e-07, 0.0, 1.0, 5.394e-07, 0.0, 1.0, 3.599e-07, 0.0, 1.0, 5.537e-07, 0.0, 1.0, 5.394e-07, 0.0, 1.0, 2.697e-07, 0.0, 1.0, 3.599e-07, 0.0, 1.0, 3.321e-08, 0.0, 1.0, 3.599e-07, 0.0, 1.0, 2.697e-07, 0.0, 1.0, 3.321e-08, 0.0, 1.0, 2.697e-07, 0.0, 1.0, 0.0, 0.0, 1.0, 0.0, 0.0, 1.0, 3.321e-08, 0.0, 1.0, 0.0, 0.0, 1.0, 0.0, 0.0, 1.0, 0.0, 0.0, 1.0, 0.0, 0.0, 1.0, 0.0, 0.0, 1.0, 0.0, 0.0, 1.0, 0.0, 0.0, 1.0, 0.0, 0.0, 1.0, 2.57e-08, 0.0, 1.0, 0.0, 0.0, 1.0, 2.57e-08, 0.0, 1.0, 2.819e-07, 0.0, 1.0, 0.0, 0.0, 1.0, 2.57e-08, 0.0, 1.0, 3.179e-07, 0.0, 1.0, 2.819e-07, 0.0, 1.0, 3.179e-07, 0.0, 1.0, 2.934e-07, 0.0, 1.0, 2.819e-07, 0.0, 1.0, 3.179e-07, 0.0, 1.0, 2.697e-07, 0.0, 1.0, 2.934e-07, 0.0, 1.0, -2.602e-07, 0.0, 1.0, 2.934e-07, 0.0, 1.0, 2.697e-07, 0.0, 1.0, -2.602e-07, 0.0, 1.0, 2.697e-07, 0.0, 1.0, -2.697e-07, 0.0, 1.0, -3.321e-08, 0.0, 1.0, -2.602e-07, 0.0, 1.0, -2.697e-07, 0.0, 1.0, -3.321e-08, 0.0, 1.0, -2.697e-07, 0.0, 1.0, 0.0, 0.0, 1.0, 0.0, 0.0, 1.0, 0.0, 0.0, 1.0, -3.321e-08, 0.0, 1.0, 0.0, 0.0, 1.0, 0.0, 0.0, 1.0, 0.0, 0.0, 1.0, 0.0, 0.0, 1.0, 0.0, 0.0, 1.0, 0.0, 0.0, 1.0, 0.0, 0.0, 1.0, 0.0, 0.0, 1.0, -2.57e-08, 0.0, 1.0, -2.57e-08, 0.0, 1.0, -5.753e-07, 0.0, 1.0, 0.0, 0.0, 1.0, 4.458e-07, -1.0, 0.0, 9.537e-07, -1.0, 0.0, 9.537e-07, -1.0, 0.0, 4.458e-07, -1.0, 0.0, 5.64e-07, -1.0, 0.0, 9.537e-07, -1.0, 0.0, 4.458e-07, -1.0, 0.0, 0.0, -1.0, 0.0, 5.64e-07, -1.0, 0.0, 4.458e-07, -1.0, 0.0, 0.0, -1.0, 0.0, 0.0, -1.0, 0.0, 0.0, -1.0, 0.0, 0.0, -1.0, 0.0, 0.0, -1.0, 0.0, 0.0, -1.0, 0.0, 0.0, -1.0, 0.0, 0.0, -1.0, 0.0, 0.0, -1.0, 0.0, 0.0, -1.0, 0.0, 0.0, -1.0, 0.0, 0.0, 1.0, 0.0, 0.0, 1.0, 0.0, 3.288e-07, 0.9966, -0.08248, 0.0, 1.0, 0.0, 3.288e-07, 0.9966, -0.08248, -1.568e-09, 0.9966, -0.08254, 3.288e-07, 0.9966, -0.08248, 0.0, 0.9864, -0.1644, -1.568e-09, 0.9966, -0.08254, 6.789e-07, 0.9966, -0.0825, 0.0, 0.9864, -0.1644, 0.0, 0.9864, -0.1644])] * 3)])
arm_chimney_skybox008_qc_skeleton = bpy.data.armatures.new('chimney_skybox008.qc_skeleton')  # bones are not reproduced

# ---- objects
ob_chimney_skybox008_qc_skeleton = bpy.data.objects.new('chimney_skybox008.qc_skeleton', arm_chimney_skybox008_qc_skeleton)
ob_chimney_skybox008_reference = bpy.data.objects.new('chimney_skybox008_reference', me_chimney_skybox008_reference)

# ---- transforms, parenting, visibility, modifiers, constraints
ob_chimney_skybox008_qc_skeleton.location = (0.0, 0.0, 0.0)
ob_chimney_skybox008_qc_skeleton.show_in_front = True
ob_chimney_skybox008_reference.parent = ob_chimney_skybox008_qc_skeleton
ob_chimney_skybox008_reference.location = (0.0, 0.0, 0.0)
_vg = ob_chimney_skybox008_reference.vertex_groups.new(name='static_prop')
_vg.add([0, 1, 2, 3, 4, 5, 6, 7, 8, 9, 10, 11, 12, 13, 14, 15, 16, 17, 18, 19, 20, 21, 22, 23, 24, 25, 26, 27, 28, 29, 30, 31, 32, 33, 34, 35, 36, 37, 38, 39, 40, 41, 42, 43, 44, 45, 46, 47, 48, 49, 50, 51, 52, 53, 54, 55, 56, 57, 58, 59, 60, 61, 62, 63, 64, 65, 66, 67, 68, 69, 70, 71, 72, 73, 74, 75, 76, 77, 78, 79, 80, 81, 82, 83, 84, 85, 86, 87, 88, 89, 90, 91, 92, 93, 94, 95, 96, 97, 98, 99, 100, 101, 102, 103, 104, 105, 106, 107, 108, 109, 110, 111, 112, 113, 114, 115, 116, 117, 118, 119, 120, 121, 122, 123, 124, 125, 126, 127, 128, 129, 130, 131, 132, 133, 134, 135, 136, 137, 138, 139, 140, 141, 142, 143, 144, 145, 146, 147, 148, 149, 150, 151, 152, 153, 154, 155, 156, 157, 158, 159, 160, 161, 162, 163, 164, 165, 166, 167, 168, 169, 170, 171, 172, 173, 174, 175, 176, 177, 178, 179, 180, 181, 182, 183, 184, 185, 186, 187, 188, 189, 190, 191, 192, 193, 194, 195, 196, 197, 198, 199, 200, 201, 202, 203, 204, 205, 206, 207, 208, 209, 210, 211, 212, 213, 214, 215, 216, 217, 218, 219, 220, 221, 222, 223, 224, 225, 226, 227, 228, 229, 230, 231, 232, 233, 234, 235, 236, 237, 238, 239, 240, 241, 242, 243, 244, 245, 246, 247, 248, 249, 250, 251, 252, 253, 254, 255, 256, 257, 258, 259, 260, 261, 262, 263, 264, 265, 266, 267, 268, 269, 270, 271, 272, 273, 274, 275, 276, 277, 278, 279, 280, 281, 282, 283, 284, 285, 286, 287, 288, 289, 290, 291, 292, 293, 294, 295, 296, 297, 298, 299, 300, 301, 302, 303, 304, 305, 306, 307, 308, 309, 310, 311, 312, 313, 314, 315, 316, 317, 318, 319, 320, 321, 322, 323, 324, 325, 326, 327, 328, 329, 330, 331, 332, 333, 334, 335, 336, 337, 338], 1.0, 'REPLACE')
_m = ob_chimney_skybox008_reference.modifiers.new('Armature', 'ARMATURE')
_m.object = ob_chimney_skybox008_qc_skeleton

# ---- collection membership
scene.collection.objects.link(ob_chimney_skybox008_qc_skeleton)
scene.collection.objects.link(ob_chimney_skybox008_reference)
col_chimney_skybox008.objects.link(ob_chimney_skybox008_qc_skeleton)
col_chimney_skybox008.objects.link(ob_chimney_skybox008_reference)

# ---- scene / render settings (as saved in the file)
scene.frame_start = 1; scene.frame_end = 250; scene.frame_set(0)
scene.render.engine = 'BLENDER_EEVEE_NEXT'
scene.cycles.use_denoising = False
scene.cycles.samples = 128
scene.cycles.sampling_pattern = 'TABULATED_SOBOL'
scene.cycles.use_adaptive_sampling = False
scene.cycles.use_light_tree = False
scene.view_settings.view_transform = 'Filmic'
bpy.context.view_layer.update()

# ---- added for rendering (the .blend has no active camera and no usable light): camera, sun + grey world if the file has none
cam_auto = bpy.data.cameras.new('AutoCamera')
cam_auto.lens = 50.0
cam_auto.sensor_width = 36.0
cam_auto.clip_end = 1000.0
ob_auto_camera = bpy.data.objects.new('AutoCamera', cam_auto)
scene.collection.objects.link(ob_auto_camera)
ob_auto_camera.location = (44.8954, -54.4494, 50.935)
ob_auto_camera.rotation_euler = (1.09748, -7.21219e-08, 0.694738)
scene.camera = ob_auto_camera
light_auto_sun = bpy.data.lights.new('AutoSun', 'SUN')
light_auto_sun.energy = 3.0
light_auto_sun.angle = 0.0523599
ob_auto_sun = bpy.data.objects.new('AutoSun', light_auto_sun)
scene.collection.objects.link(ob_auto_sun)
ob_auto_sun.rotation_euler = (0.872665, 0.174533, 0.523599)
if scene.world is None:
    world_auto = bpy.data.worlds.new('AutoWorld')
    world_auto.color = (0.3, 0.3, 0.3)
    scene.world = world_auto
bpy.context.view_layer.update()
